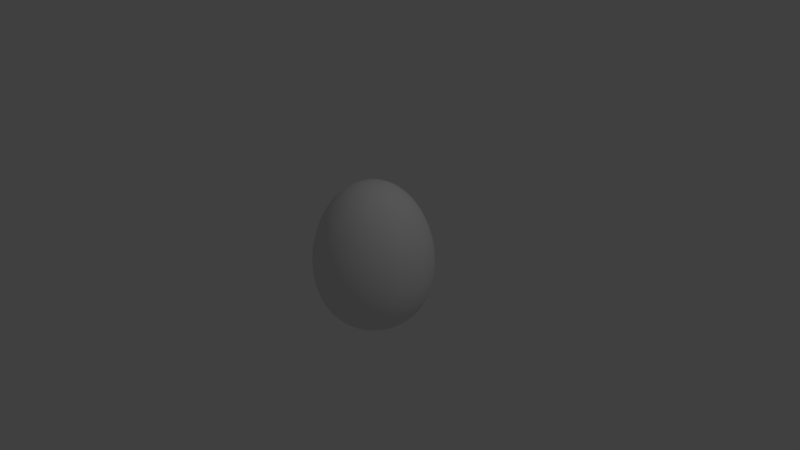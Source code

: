 # Source: eggTut18.blend  (saved by Blender 2.75.0; exported with 4.5.12 LTS)
import bpy
from mathutils import Matrix  # noqa: F401  (used for matrix-valued properties, if any)

bpy.ops.wm.read_factory_settings(use_empty=True)
scene = bpy.context.scene
scene.name = 'Scene'

# ---- collections
col_collection_1 = bpy.data.collections.new('Collection 1'); scene.collection.children.link(col_collection_1)

# ---- materials (node trees are filled in below, after node groups)
mat_material = bpy.data.materials.new('Material')
mat_material.alpha_threshold = 0.0
mat_material.use_transparent_shadow = False
mat_material.roughness = 0.5

# ---- material node trees

# ---- world
world_world = bpy.data.worlds.new('World'); scene.world = world_world
world_world.color = (0.05088, 0.05088, 0.05088)
world_world.use_sun_shadow = False
world_world.sun_shadow_jitter_overblur = 0.0
world_world.cycles.sampling_method = 'MANUAL'
world_world.cycles.sample_map_resolution = 256

# ---- cameras
cam_camera = bpy.data.cameras.new('Camera')
cam_camera.clip_end = 100.0
cam_camera.lens = 35.0
cam_camera.sensor_width = 32.0
cam_camera.sensor_height = 18.0
cam_camera.ortho_scale = 7.314
cam_camera.dof.focus_distance = 0.0
cam_camera.dof.aperture_fstop = 128.0

# ---- lights
light_lamp = bpy.data.lights.new('Lamp', 'POINT')
light_lamp.transmission_factor = 0.0
light_lamp.cutoff_distance = 30.0
light_lamp.energy = 100.0
light_lamp.shadow_buffer_clip_start = 1.001
light_lamp.shadow_soft_size = 0.1
light_lamp.shadow_maximum_resolution = 0.006
light_lamp.use_absolute_resolution = True
light_lamp.cycles.use_multiple_importance_sampling = False

# ---- meshes
me_mesh = bpy.data.meshes.new('Mesh')
me_mesh.from_pydata([(0.1076, 0.9899, 0.01898), (0.2088, 0.9606, 0.03681), (0.3029, 0.9141, 0.05342), (0.3898, 0.8519, 0.06874), (0.469, 0.7758, 0.0827), (0.5401, 0.6875, 0.09524), (0.6027, 0.5888, 0.1063), (0.6565, 0.4815, 0.1158), (0.7011, 0.3672, 0.1236), (0.736, 0.2477, 0.1298), (0.761, 0.1247, 0.1342), (0.7755, -2.874e-09, 0.1367), (0.7793, -0.1247, 0.1374), (0.7719, -0.2477, 0.1361), (0.753, -0.3672, 0.1328), (0.7222, -0.4815, 0.1273), (0.679, -0.5888, 0.1197), (0.6232, -0.6875, 0.1099), (0.5543, -0.7758, 0.09773), (0.4719, -0.8519, 0.08321), (0.3757, -0.9141, 0.06624), (0.2652, -0.9606, 0.04676), (0.1401, -0.9899, 0.0247), (-0.1401, -0.9899, -0.0247), (-0.2652, -0.9606, -0.04676), (-0.3757, -0.9141, -0.06624), (-0.4719, -0.8519, -0.08321), (-0.5543, -0.7758, -0.09773), (-0.6232, -0.6875, -0.1099), (-0.679, -0.5888, -0.1197), (-0.7222, -0.4815, -0.1273), (-0.753, -0.3672, -0.1328), (-0.7719, -0.2477, -0.1361), (-0.7793, -0.1247, -0.1374), (-0.7755, 2.874e-09, -0.1367), (-0.761, 0.1247, -0.1342), (-0.736, 0.2477, -0.1298), (-0.7011, 0.3672, -0.1236), (-0.6565, 0.4815, -0.1158), (-0.6027, 0.5888, -0.1063), (-0.5401, 0.6875, -0.09524), (-0.469, 0.7758, -0.0827), (-0.3898, 0.8519, -0.06874), (-0.3029, 0.9141, -0.05342), (-0.2088, 0.9606, -0.03681), (-0.1076, 0.9899, -0.01898), (0.1027, 0.9899, 0.03739), (0.1992, 0.9606, 0.0725), (0.2891, 0.9141, 0.1052), (0.372, 0.8519, 0.1354), (0.4475, 0.7758, 0.1629), (0.5154, 0.6875, 0.1876), (0.5751, 0.5888, 0.2093), (0.6265, 0.4815, 0.228), (0.669, 0.3672, 0.2435), (0.7023, 0.2477, 0.2556), (0.7261, 0.1247, 0.2643), (0.74, -1.288e-08, 0.2693), (0.7436, -0.1247, 0.2707), (0.7366, -0.2477, 0.2681), (0.7185, -0.3672, 0.2615), (0.6891, -0.4815, 0.2508), (0.6479, -0.5888, 0.2358), (0.5946, -0.6875, 0.2164), (0.5289, -0.7758, 0.1925), (0.4503, -0.8519, 0.1639), (0.3584, -0.9141, 0.1305), (0.253, -0.9606, 0.0921), (0.1337, -0.9899, 0.04865), (-0.1337, -0.9899, -0.04865), (-0.253, -0.9606, -0.0921), (-0.3584, -0.9141, -0.1305), (-0.4503, -0.8519, -0.1639), (-0.5289, -0.7758, -0.1925), (-0.5946, -0.6875, -0.2164), (-0.6479, -0.5888, -0.2358), (-0.6891, -0.4815, -0.2508), (-0.7185, -0.3672, -0.2615), (-0.7366, -0.2477, -0.2681), (-0.7436, -0.1247, -0.2707), (-0.74, 1.288e-08, -0.2693), (-0.7261, 0.1247, -0.2643), (-0.7023, 0.2477, -0.2556), (-0.669, 0.3672, -0.2435), (-0.6265, 0.4815, -0.228), (-0.5751, 0.5888, -0.2093), (-0.5154, 0.6875, -0.1876), (-0.4475, 0.7758, -0.1629), (-0.372, 0.8519, -0.1354), (-0.2891, 0.9141, -0.1052), (-0.1992, 0.9606, -0.0725), (-0.1027, 0.9899, -0.03739), (0.09467, 0.9899, 0.05465), (0.1836, 0.9606, 0.106), (0.2664, 0.9141, 0.1538), (0.3428, 0.8519, 0.1979), (0.4124, 0.7758, 0.2381), (0.475, 0.6875, 0.2742), (0.53, 0.5888, 0.306), (0.5774, 0.4815, 0.3333), (0.6165, 0.3672, 0.356), (0.6473, 0.2477, 0.3737), (0.6692, 0.1247, 0.3864), (0.682, -2.228e-08, 0.3938), (0.6853, -0.1247, 0.3957), (0.6788, -0.2477, 0.3919), (0.6622, -0.3672, 0.3823), (0.6351, -0.4815, 0.3667), (0.5971, -0.5888, 0.3448), (0.548, -0.6875, 0.3164), (0.4874, -0.7758, 0.2814), (0.415, -0.8519, 0.2396), (0.3303, -0.9141, 0.1907), (0.2332, -0.9606, 0.1346), (0.1232, -0.9899, 0.07113), (-0.1232, -0.9899, -0.07113), (-0.2332, -0.9606, -0.1346), (-0.3303, -0.9141, -0.1907), (-0.415, -0.8519, -0.2396), (-0.4874, -0.7758, -0.2814), (-0.548, -0.6875, -0.3164), (-0.5971, -0.5888, -0.3448), (-0.6351, -0.4815, -0.3667), (-0.6622, -0.3672, -0.3823), (-0.6788, -0.2477, -0.3919), (-0.6853, -0.1247, -0.3957), (-0.682, 2.228e-08, -0.3938), (-0.6692, 0.1247, -0.3864), (-0.6473, 0.2477, -0.3737), (-0.6165, 0.3672, -0.356), (-0.5774, 0.4815, -0.3333), (-0.53, 0.5888, -0.306), (-0.475, 0.6875, -0.2742), (-0.4124, 0.7758, -0.2381), (-0.3428, 0.8519, -0.1979), (-0.2664, 0.9141, -0.1538), (-0.1836, 0.9606, -0.106), (-0.09466, 0.9899, -0.05465), (4.853e-08, 1.0, 1.766e-08), (0.08374, 0.9899, 0.07026), (0.1624, 0.9606, 0.1363), (0.2356, 0.9141, 0.1977), (0.3032, 0.8519, 0.2544), (0.3648, 0.7758, 0.3061), (0.4201, 0.6875, 0.3525), (0.4689, 0.5888, 0.3934), (0.5107, 0.4815, 0.4285), (0.5454, 0.3672, 0.4576), (0.5725, 0.2477, 0.4804), (0.5919, 0.1247, 0.4967), (0.6033, -3.077e-08, 0.5062), (0.6062, -0.1247, 0.5087), (0.6005, -0.2477, 0.5039), (0.5858, -0.3672, 0.4915), (0.5618, -0.4815, 0.4714), (0.5282, -0.5888, 0.4432), (0.4848, -0.6875, 0.4068), (0.4311, -0.7758, 0.3618), (0.3671, -0.8519, 0.308), (0.2922, -0.9141, 0.2452), (0.2063, -0.9606, 0.1731), (0.109, -0.9899, 0.09144), (-0.109, -0.9899, -0.09144), (-0.2063, -0.9606, -0.1731), (-0.2922, -0.9141, -0.2452), (-0.3671, -0.8519, -0.308), (-0.4311, -0.7758, -0.3618), (-0.4848, -0.6875, -0.4068), (-0.5282, -0.5888, -0.4432), (-0.5618, -0.4815, -0.4714), (-0.5858, -0.3672, -0.4915), (-0.6005, -0.2477, -0.5039), (-0.6062, -0.1247, -0.5087), (-0.6033, 3.077e-08, -0.5062), (-0.5919, 0.1247, -0.4967), (-0.5725, 0.2477, -0.4804), (-0.5454, 0.3672, -0.4576), (-0.5107, 0.4815, -0.4285), (-0.4689, 0.5888, -0.3934), (-0.4201, 0.6875, -0.3525), (-0.3648, 0.7758, -0.3061), (-0.3032, 0.8519, -0.2544), (-0.2356, 0.9141, -0.1977), (-0.1624, 0.9606, -0.1363), (-0.08374, 0.9899, -0.07026), (0.07026, 0.9899, 0.08374), (0.1363, 0.9606, 0.1624), (0.1977, 0.9141, 0.2356), (0.2544, 0.8519, 0.3032), (0.3061, 0.7758, 0.3648), (0.3525, 0.6875, 0.4201), (0.3934, 0.5888, 0.4689), (0.4285, 0.4815, 0.5107), (0.4576, 0.3672, 0.5454), (0.4804, 0.2477, 0.5725), (0.4967, 0.1247, 0.5919), (0.5062, -3.809e-08, 0.6033), (0.5087, -0.1247, 0.6062), (0.5039, -0.2477, 0.6005), (0.4915, -0.3672, 0.5858), (0.4714, -0.4815, 0.5618), (0.4432, -0.5888, 0.5282), (0.4068, -0.6875, 0.4848), (0.3618, -0.7758, 0.4311), (0.308, -0.8519, 0.3671), (0.2452, -0.9141, 0.2922), (0.1731, -0.9606, 0.2063), (0.09144, -0.9899, 0.109), (-0.09144, -0.9899, -0.109), (-0.1731, -0.9606, -0.2063), (-0.2452, -0.9141, -0.2922), (-0.308, -0.8519, -0.3671), (-0.3618, -0.7758, -0.4311), (-0.4068, -0.6875, -0.4848), (-0.4432, -0.5888, -0.5282), (-0.4714, -0.4815, -0.5618), (-0.4915, -0.3672, -0.5858), (-0.5039, -0.2477, -0.6005), (-0.5087, -0.1247, -0.6062), (-0.5062, 3.809e-08, -0.6033), (-0.4967, 0.1247, -0.5919), (-0.4804, 0.2477, -0.5725), (-0.4576, 0.3672, -0.5454), (-0.4285, 0.4815, -0.5107), (-0.3934, 0.5888, -0.4689), (-0.3525, 0.6875, -0.4201), (-0.3061, 0.7758, -0.3648), (-0.2544, 0.8519, -0.3032), (-0.1977, 0.9141, -0.2356), (-0.1363, 0.9606, -0.1624), (-0.07026, 0.9899, -0.08374), (0.05465, 0.9899, 0.09467), (0.106, 0.9606, 0.1836), (0.1538, 0.9141, 0.2664), (0.1979, 0.8519, 0.3428), (0.2381, 0.7758, 0.4124), (0.2742, 0.6875, 0.475), (0.306, 0.5888, 0.53), (0.3333, 0.4815, 0.5774), (0.356, 0.3672, 0.6165), (0.3737, 0.2477, 0.6473), (0.3864, 0.1247, 0.6692), (0.3938, -4.404e-08, 0.682), (0.3957, -0.1247, 0.6853), (0.3919, -0.2477, 0.6788), (0.3823, -0.3672, 0.6622), (0.3667, -0.4815, 0.6351), (0.3448, -0.5888, 0.5971), (0.3164, -0.6875, 0.548), (0.2814, -0.7758, 0.4874), (0.2396, -0.8519, 0.415), (0.1907, -0.9141, 0.3303), (0.1346, -0.9606, 0.2332), (0.07113, -0.9899, 0.1232), (-0.07113, -0.9899, -0.1232), (-0.1346, -0.9606, -0.2332), (-0.1907, -0.9141, -0.3303), (-0.2396, -0.8519, -0.415), (-0.2814, -0.7758, -0.4874), (-0.3164, -0.6875, -0.548), (-0.3448, -0.5888, -0.5971), (-0.3667, -0.4815, -0.6351), (-0.3823, -0.3672, -0.6622), (-0.3919, -0.2477, -0.6788), (-0.3957, -0.1247, -0.6853), (-0.3937, 4.404e-08, -0.682), (-0.3864, 0.1247, -0.6692), (-0.3737, 0.2477, -0.6473), (-0.356, 0.3672, -0.6165), (-0.3333, 0.4815, -0.5774), (-0.306, 0.5888, -0.53), (-0.2742, 0.6875, -0.475), (-0.2381, 0.7758, -0.4124), (-0.1979, 0.8519, -0.3428), (-0.1538, 0.9141, -0.2664), (-0.106, 0.9606, -0.1836), (-0.05465, 0.9899, -0.09466), (0.03739, 0.9899, 0.1027), (0.0725, 0.9606, 0.1992), (0.1052, 0.9141, 0.2891), (0.1354, 0.8519, 0.372), (0.1629, 0.7758, 0.4475), (0.1876, 0.6875, 0.5154), (0.2093, 0.5888, 0.5751), (0.228, 0.4815, 0.6265), (0.2435, 0.3672, 0.669), (0.2556, 0.2477, 0.7023), (0.2643, 0.1247, 0.7261), (0.2693, -4.842e-08, 0.74), (0.2707, -0.1247, 0.7436), (0.2681, -0.2477, 0.7366), (0.2615, -0.3672, 0.7185), (0.2508, -0.4815, 0.6891), (0.2358, -0.5888, 0.6479), (0.2164, -0.6875, 0.5946), (0.1925, -0.7758, 0.5289), (0.1639, -0.8519, 0.4503), (0.1305, -0.9141, 0.3584), (0.0921, -0.9606, 0.253), (0.04865, -0.9899, 0.1337), (-0.04865, -0.9899, -0.1337), (-0.0921, -0.9606, -0.253), (-0.1305, -0.9141, -0.3584), (-0.1639, -0.8519, -0.4503), (-0.1925, -0.7758, -0.5289), (-0.2164, -0.6875, -0.5946), (-0.2358, -0.5888, -0.6479), (-0.2508, -0.4815, -0.6891), (-0.2615, -0.3672, -0.7185), (-0.2681, -0.2477, -0.7366), (-0.2707, -0.1247, -0.7436), (-0.2693, 4.842e-08, -0.74), (-0.2643, 0.1247, -0.7261), (-0.2556, 0.2477, -0.7023), (-0.2435, 0.3672, -0.669), (-0.228, 0.4815, -0.6265), (-0.2093, 0.5888, -0.5751), (-0.1876, 0.6875, -0.5154), (-0.1629, 0.7758, -0.4475), (-0.1354, 0.8519, -0.372), (-0.1052, 0.9141, -0.2891), (-0.0725, 0.9606, -0.1992), (-0.03739, 0.9899, -0.1027), (0.01898, 0.9899, 0.1076), (0.03681, 0.9606, 0.2088), (0.05342, 0.9141, 0.3029), (0.06874, 0.8519, 0.3898), (0.0827, 0.7758, 0.469), (0.09524, 0.6875, 0.5401), (0.1063, 0.5888, 0.6027), (0.1158, 0.4815, 0.6565), (0.1236, 0.3672, 0.7011), (0.1298, 0.2477, 0.736), (0.1342, 0.1247, 0.761), (0.1367, -5.11e-08, 0.7755), (0.1374, -0.1247, 0.7793), (0.1361, -0.2477, 0.7719), (0.1328, -0.3672, 0.753), (0.1273, -0.4815, 0.7222), (0.1197, -0.5888, 0.679), (0.1099, -0.6875, 0.6232), (0.09773, -0.7758, 0.5543), (0.08321, -0.8519, 0.4719), (0.06624, -0.9141, 0.3757), (0.04676, -0.9606, 0.2652), (0.0247, -0.9899, 0.1401), (-7.435e-08, -1.0, -6.239e-08), (-0.0247, -0.9899, -0.1401), (-0.04676, -0.9606, -0.2652), (-0.06624, -0.9141, -0.3757), (-0.08321, -0.8519, -0.4719), (-0.09773, -0.7758, -0.5543), (-0.1099, -0.6875, -0.6232), (-0.1197, -0.5888, -0.679), (-0.1273, -0.4815, -0.7222), (-0.1328, -0.3672, -0.753), (-0.1361, -0.2477, -0.7719), (-0.1374, -0.1247, -0.7793), (-0.1367, 5.11e-08, -0.7755), (-0.1342, 0.1247, -0.761), (-0.1298, 0.2477, -0.736), (-0.1236, 0.3672, -0.7011), (-0.1158, 0.4815, -0.6565), (-0.1063, 0.5888, -0.6027), (-0.09523, 0.6875, -0.5401), (-0.0827, 0.7758, -0.469), (-0.06874, 0.8519, -0.3898), (-0.05342, 0.9141, -0.3029), (-0.03681, 0.9606, -0.2088), (-0.01898, 0.9899, -0.1076), (4.098e-08, 0.9899, 0.1093), (7.451e-08, 0.9606, 0.212), (4.098e-08, 0.9141, 0.3076), (-1.49e-08, 0.8519, 0.3958), (-4.47e-08, 0.7758, 0.4762), (-7.451e-08, 0.6875, 0.5484), (0.0, 0.5888, 0.612), (-5.96e-08, 0.4815, 0.6667), (-1.118e-07, 0.3672, 0.7119), (-1.043e-07, 0.2477, 0.7474), (-8.941e-08, 0.1247, 0.7727), (-1.49e-07, -5.2e-08, 0.7875), (-2.98e-08, -0.1247, 0.7913), (-1.639e-07, -0.2477, 0.7839), (-1.192e-07, -0.3672, 0.7646), (-8.941e-08, -0.4815, 0.7333), (-1.267e-07, -0.5888, 0.6895), (-1.341e-07, -0.6875, 0.6328), (-1.863e-07, -0.7758, 0.5628), (-1.192e-07, -0.8519, 0.4792), (-1.49e-07, -0.9141, 0.3814), (-1.453e-07, -0.9606, 0.2693), (-1.192e-07, -0.9899, 0.1423), (-3.539e-08, -0.9899, -0.1423), (-1.863e-08, -0.9606, -0.2693), (0.0, -0.9141, -0.3814), (1.118e-07, -0.8519, -0.4792), (1.267e-07, -0.7758, -0.5628), (1.267e-07, -0.6875, -0.6328), (7.451e-08, -0.5888, -0.6895), (1.49e-07, -0.4815, -0.7333), (1.639e-07, -0.3672, -0.7646), (1.639e-07, -0.2477, -0.7839), (1.788e-07, -0.1247, -0.7913), (1.788e-07, 5.2e-08, -0.7875), (1.639e-07, 0.1247, -0.7727), (1.49e-07, 0.2477, -0.7474), (1.416e-07, 0.3672, -0.7119), (1.341e-07, 0.4815, -0.6667), (8.941e-08, 0.5888, -0.612), (1.192e-07, 0.6875, -0.5484), (9.686e-08, 0.7758, -0.4762), (6.706e-08, 0.8519, -0.3958), (9.686e-08, 0.9141, -0.3076), (1.006e-07, 0.9606, -0.212), (8.941e-08, 0.9899, -0.1093), (-0.01898, 0.9899, 0.1076), (-0.03681, 0.9606, 0.2088), (-0.05342, 0.9141, 0.3029), (-0.06874, 0.8519, 0.3898), (-0.0827, 0.7758, 0.469), (-0.09524, 0.6875, 0.5401), (-0.1063, 0.5888, 0.6027), (-0.1158, 0.4815, 0.6565), (-0.1236, 0.3672, 0.7011), (-0.1298, 0.2477, 0.736), (-0.1342, 0.1247, 0.761), (-0.1367, -5.11e-08, 0.7755), (-0.1374, -0.1247, 0.7793), (-0.1361, -0.2477, 0.7719), (-0.1328, -0.3672, 0.753), (-0.1273, -0.4815, 0.7222), (-0.1197, -0.5888, 0.679), (-0.1099, -0.6875, 0.6232), (-0.09773, -0.7758, 0.5543), (-0.08321, -0.8519, 0.4719), (-0.06624, -0.9141, 0.3757), (-0.04676, -0.9606, 0.2652), (-0.0247, -0.9899, 0.1401), (0.0247, -0.9899, -0.1401), (0.04676, -0.9606, -0.2652), (0.06624, -0.9141, -0.3757), (0.08321, -0.8519, -0.4719), (0.09773, -0.7758, -0.5543), (0.1099, -0.6875, -0.6232), (0.1197, -0.5888, -0.679), (0.1273, -0.4815, -0.7222), (0.1328, -0.3672, -0.753), (0.1361, -0.2477, -0.7719), (0.1374, -0.1247, -0.7793), (0.1367, 5.11e-08, -0.7755), (0.1342, 0.1247, -0.761), (0.1298, 0.2477, -0.736), (0.1236, 0.3672, -0.7011), (0.1158, 0.4815, -0.6565), (0.1063, 0.5888, -0.6027), (0.09524, 0.6875, -0.5401), (0.0827, 0.7758, -0.469), (0.06874, 0.8519, -0.3898), (0.05342, 0.9141, -0.3029), (0.03681, 0.9606, -0.2088), (0.01898, 0.9899, -0.1076), (-0.03739, 0.9899, 0.1027), (-0.0725, 0.9606, 0.1992), (-0.1052, 0.9141, 0.2891), (-0.1354, 0.8519, 0.372), (-0.1629, 0.7758, 0.4475), (-0.1876, 0.6875, 0.5154), (-0.2093, 0.5888, 0.5751), (-0.228, 0.4815, 0.6265), (-0.2435, 0.3672, 0.669), (-0.2556, 0.2477, 0.7023), (-0.2643, 0.1247, 0.7261), (-0.2693, -4.842e-08, 0.74), (-0.2707, -0.1247, 0.7436), (-0.2681, -0.2477, 0.7366), (-0.2615, -0.3672, 0.7185), (-0.2508, -0.4815, 0.6891), (-0.2358, -0.5888, 0.6479), (-0.2164, -0.6875, 0.5946), (-0.1925, -0.7758, 0.5289), (-0.1639, -0.8519, 0.4503), (-0.1305, -0.9141, 0.3584), (-0.0921, -0.9606, 0.253), (-0.04865, -0.9899, 0.1337), (0.04865, -0.9899, -0.1337), (0.0921, -0.9606, -0.253), (0.1305, -0.9141, -0.3584), (0.1639, -0.8519, -0.4503), (0.1925, -0.7758, -0.5289), (0.2164, -0.6875, -0.5946), (0.2358, -0.5888, -0.6479), (0.2508, -0.4815, -0.6891), (0.2615, -0.3672, -0.7185), (0.2681, -0.2477, -0.7366), (0.2707, -0.1247, -0.7436), (0.2693, 4.842e-08, -0.74), (0.2643, 0.1247, -0.7261), (0.2556, 0.2477, -0.7023), (0.2435, 0.3672, -0.669), (0.228, 0.4815, -0.6265), (0.2093, 0.5888, -0.5751), (0.1876, 0.6875, -0.5154), (0.1629, 0.7758, -0.4475), (0.1354, 0.8519, -0.372), (0.1052, 0.9141, -0.2891), (0.0725, 0.9606, -0.1992), (0.03739, 0.9899, -0.1027), (-0.05465, 0.9899, 0.09467), (-0.106, 0.9606, 0.1836), (-0.1538, 0.9141, 0.2664), (-0.1979, 0.8519, 0.3428), (-0.2381, 0.7758, 0.4124), (-0.2742, 0.6875, 0.475), (-0.306, 0.5888, 0.53), (-0.3333, 0.4815, 0.5774), (-0.356, 0.3672, 0.6165), (-0.3737, 0.2477, 0.6473), (-0.3864, 0.1247, 0.6692), (-0.3938, -4.404e-08, 0.682), (-0.3957, -0.1247, 0.6853), (-0.3919, -0.2477, 0.6788), (-0.3823, -0.3672, 0.6622), (-0.3667, -0.4815, 0.6351), (-0.3448, -0.5888, 0.5971), (-0.3164, -0.6875, 0.548), (-0.2814, -0.7758, 0.4874), (-0.2396, -0.8519, 0.415), (-0.1907, -0.9141, 0.3303), (-0.1346, -0.9606, 0.2332), (-0.07113, -0.9899, 0.1232), (0.07113, -0.9899, -0.1232), (0.1346, -0.9606, -0.2332), (0.1907, -0.9141, -0.3303), (0.2396, -0.8519, -0.415), (0.2814, -0.7758, -0.4874), (0.3164, -0.6875, -0.548), (0.3448, -0.5888, -0.5971), (0.3667, -0.4815, -0.6351), (0.3823, -0.3672, -0.6622), (0.3919, -0.2477, -0.6788), (0.3957, -0.1247, -0.6853), (0.3938, 4.404e-08, -0.682), (0.3864, 0.1247, -0.6692), (0.3737, 0.2477, -0.6473), (0.356, 0.3672, -0.6165), (0.3333, 0.4815, -0.5773), (0.306, 0.5888, -0.53), (0.2742, 0.6875, -0.475), (0.2381, 0.7758, -0.4124), (0.1979, 0.8519, -0.3428), (0.1538, 0.9141, -0.2664), (0.106, 0.9606, -0.1836), (0.05465, 0.9899, -0.09466), (-0.07026, 0.9899, 0.08374), (-0.1363, 0.9606, 0.1624), (-0.1977, 0.9141, 0.2356), (-0.2544, 0.8519, 0.3032), (-0.3061, 0.7758, 0.3648), (-0.3525, 0.6875, 0.4201), (-0.3934, 0.5888, 0.4689), (-0.4285, 0.4815, 0.5107), (-0.4576, 0.3672, 0.5454), (-0.4804, 0.2477, 0.5725), (-0.4967, 0.1247, 0.5919), (-0.5062, -3.809e-08, 0.6033), (-0.5087, -0.1247, 0.6062), (-0.5039, -0.2477, 0.6005), (-0.4915, -0.3672, 0.5858), (-0.4714, -0.4815, 0.5618), (-0.4432, -0.5888, 0.5282), (-0.4068, -0.6875, 0.4848), (-0.3618, -0.7758, 0.4311), (-0.308, -0.8519, 0.3671), (-0.2452, -0.9141, 0.2922), (-0.1731, -0.9606, 0.2063), (-0.09144, -0.9899, 0.109), (0.09144, -0.9899, -0.109), (0.1731, -0.9606, -0.2063), (0.2452, -0.9141, -0.2922), (0.308, -0.8519, -0.3671), (0.3618, -0.7758, -0.4311), (0.4068, -0.6875, -0.4848), (0.4432, -0.5888, -0.5282), (0.4714, -0.4815, -0.5618), (0.4915, -0.3672, -0.5858), (0.5039, -0.2477, -0.6005), (0.5087, -0.1247, -0.6062), (0.5062, 3.809e-08, -0.6033), (0.4967, 0.1247, -0.5919), (0.4804, 0.2477, -0.5725), (0.4576, 0.3672, -0.5454), (0.4285, 0.4815, -0.5107), (0.3934, 0.5888, -0.4689), (0.3525, 0.6875, -0.4201), (0.3061, 0.7758, -0.3648), (0.2544, 0.8519, -0.3032), (0.1977, 0.9141, -0.2356), (0.1363, 0.9606, -0.1624), (0.07026, 0.9899, -0.08374), (-0.08374, 0.9899, 0.07026), (-0.1624, 0.9606, 0.1363), (-0.2356, 0.9141, 0.1977), (-0.3032, 0.8519, 0.2544), (-0.3648, 0.7758, 0.3061), (-0.4201, 0.6875, 0.3525), (-0.4689, 0.5888, 0.3934), (-0.5107, 0.4815, 0.4285), (-0.5454, 0.3672, 0.4576), (-0.5725, 0.2477, 0.4804), (-0.5919, 0.1247, 0.4967), (-0.6033, -3.077e-08, 0.5062), (-0.6062, -0.1247, 0.5087), (-0.6005, -0.2477, 0.5039), (-0.5858, -0.3672, 0.4915), (-0.5618, -0.4815, 0.4714), (-0.5282, -0.5888, 0.4432), (-0.4848, -0.6875, 0.4068), (-0.4311, -0.7758, 0.3618), (-0.3671, -0.8519, 0.308), (-0.2922, -0.9141, 0.2452), (-0.2063, -0.9606, 0.1731), (-0.109, -0.9899, 0.09144), (0.109, -0.9899, -0.09144), (0.2063, -0.9606, -0.1731), (0.2922, -0.9141, -0.2452), (0.3671, -0.8519, -0.308), (0.4311, -0.7758, -0.3618), (0.4848, -0.6875, -0.4068), (0.5282, -0.5888, -0.4432), (0.5618, -0.4815, -0.4714), (0.5858, -0.3672, -0.4915), (0.6005, -0.2477, -0.5039), (0.6062, -0.1247, -0.5087), (0.6033, 3.077e-08, -0.5062), (0.5919, 0.1247, -0.4967), (0.5725, 0.2477, -0.4804), (0.5454, 0.3672, -0.4576), (0.5107, 0.4815, -0.4285), (0.4689, 0.5888, -0.3934), (0.4201, 0.6875, -0.3525), (0.3648, 0.7758, -0.3061), (0.3032, 0.8519, -0.2544), (0.2356, 0.9141, -0.1977), (0.1624, 0.9606, -0.1363), (0.08374, 0.9899, -0.07026), (-0.09467, 0.9899, 0.05466), (-0.1836, 0.9606, 0.106), (-0.2664, 0.9141, 0.1538), (-0.3428, 0.8519, 0.1979), (-0.4124, 0.7758, 0.2381), (-0.475, 0.6875, 0.2742), (-0.53, 0.5888, 0.306), (-0.5774, 0.4815, 0.3333), (-0.6165, 0.3672, 0.356), (-0.6473, 0.2477, 0.3737), (-0.6692, 0.1247, 0.3864), (-0.682, -2.228e-08, 0.3937), (-0.6853, -0.1247, 0.3957), (-0.6788, -0.2477, 0.3919), (-0.6622, -0.3672, 0.3823), (-0.6351, -0.4815, 0.3667), (-0.5971, -0.5888, 0.3448), (-0.548, -0.6875, 0.3164), (-0.4874, -0.7758, 0.2814), (-0.415, -0.8519, 0.2396), (-0.3303, -0.9141, 0.1907), (-0.2332, -0.9606, 0.1346), (-0.1232, -0.9899, 0.07113), (0.1232, -0.9899, -0.07113), (0.2332, -0.9606, -0.1346), (0.3303, -0.9141, -0.1907), (0.415, -0.8519, -0.2396), (0.4874, -0.7758, -0.2814), (0.548, -0.6875, -0.3164), (0.5971, -0.5888, -0.3448), (0.6351, -0.4815, -0.3667), (0.6622, -0.3672, -0.3823), (0.6788, -0.2477, -0.3919), (0.6853, -0.1247, -0.3957), (0.682, 2.228e-08, -0.3937), (0.6692, 0.1247, -0.3864), (0.6473, 0.2477, -0.3737), (0.6165, 0.3672, -0.356), (0.5774, 0.4815, -0.3333), (0.53, 0.5888, -0.306), (0.475, 0.6875, -0.2742), (0.4124, 0.7758, -0.2381), (0.3428, 0.8519, -0.1979), (0.2664, 0.9141, -0.1538), (0.1836, 0.9606, -0.106), (0.09466, 0.9899, -0.05465), (-0.1027, 0.9899, 0.03739), (-0.1992, 0.9606, 0.0725), (-0.2891, 0.9141, 0.1052), (-0.372, 0.8519, 0.1354), (-0.4475, 0.7758, 0.1629), (-0.5154, 0.6875, 0.1876), (-0.5751, 0.5888, 0.2093), (-0.6265, 0.4815, 0.228), (-0.669, 0.3672, 0.2435), (-0.7023, 0.2477, 0.2556), (-0.7261, 0.1247, 0.2643), (-0.74, -1.288e-08, 0.2693), (-0.7436, -0.1247, 0.2707), (-0.7366, -0.2477, 0.2681), (-0.7185, -0.3672, 0.2615), (-0.6891, -0.4815, 0.2508), (-0.6479, -0.5888, 0.2358), (-0.5946, -0.6875, 0.2164), (-0.5289, -0.7758, 0.1925), (-0.4503, -0.8519, 0.1639), (-0.3584, -0.9141, 0.1305), (-0.253, -0.9606, 0.0921), (-0.1337, -0.9899, 0.04865), (0.1337, -0.9899, -0.04865), (0.253, -0.9606, -0.0921), (0.3584, -0.9141, -0.1305), (0.4503, -0.8519, -0.1639), (0.5289, -0.7758, -0.1925), (0.5946, -0.6875, -0.2164), (0.6479, -0.5888, -0.2358), (0.6891, -0.4815, -0.2508), (0.7185, -0.3672, -0.2615), (0.7366, -0.2477, -0.2681), (0.7436, -0.1247, -0.2707), (0.74, 1.288e-08, -0.2693), (0.7261, 0.1247, -0.2643), (0.7023, 0.2477, -0.2556), (0.669, 0.3672, -0.2435), (0.6265, 0.4815, -0.228), (0.5751, 0.5888, -0.2093), (0.5154, 0.6875, -0.1876), (0.4475, 0.7758, -0.1629), (0.372, 0.8519, -0.1354), (0.2891, 0.9141, -0.1052), (0.1992, 0.9606, -0.0725), (0.1027, 0.9899, -0.03739), (-0.1076, 0.9899, 0.01898), (-0.2088, 0.9606, 0.03681), (-0.3029, 0.9141, 0.05342), (-0.3898, 0.8519, 0.06874), (-0.469, 0.7758, 0.0827), (-0.5401, 0.6875, 0.09523), (-0.6027, 0.5888, 0.1063), (-0.6565, 0.4815, 0.1158), (-0.7011, 0.3672, 0.1236), (-0.736, 0.2477, 0.1298), (-0.761, 0.1247, 0.1342), (-0.7755, -2.874e-09, 0.1367), (-0.7793, -0.1247, 0.1374), (-0.7719, -0.2477, 0.1361), (-0.753, -0.3672, 0.1328), (-0.7222, -0.4815, 0.1273), (-0.679, -0.5888, 0.1197), (-0.6232, -0.6875, 0.1099), (-0.5543, -0.7758, 0.09773), (-0.4719, -0.8519, 0.08321), (-0.3757, -0.9141, 0.06624), (-0.2652, -0.9606, 0.04676), (-0.1401, -0.9899, 0.0247), (0.1401, -0.9899, -0.0247), (0.2652, -0.9606, -0.04676), (0.3757, -0.9141, -0.06624), (0.4719, -0.8519, -0.08321), (0.5543, -0.7758, -0.09773), (0.6232, -0.6875, -0.1099), (0.679, -0.5888, -0.1197), (0.7222, -0.4815, -0.1273), (0.753, -0.3672, -0.1328), (0.7719, -0.2477, -0.1361), (0.7793, -0.1247, -0.1374), (0.7755, 2.874e-09, -0.1367), (0.761, 0.1247, -0.1342), (0.736, 0.2477, -0.1298), (0.7011, 0.3672, -0.1236), (0.6565, 0.4815, -0.1158), (0.6027, 0.5888, -0.1063), (0.5401, 0.6875, -0.09523), (0.469, 0.7758, -0.0827), (0.3898, 0.8519, -0.06874), (0.3029, 0.9141, -0.05342), (0.2088, 0.9606, -0.03681), (0.1076, 0.9899, -0.01898), (-0.1093, 0.9899, 9.686e-08), (-0.212, 0.9606, 9.686e-08), (-0.3076, 0.9141, 4.47e-08), (-0.3958, 0.8519, -3.725e-08), (-0.4762, 0.7758, -9.686e-08), (-0.5484, 0.6875, -1.714e-07), (-0.612, 0.5888, -3.725e-08), (-0.6667, 0.4815, -1.565e-07), (-0.7119, 0.3672, -2.086e-07), (-0.7474, 0.2477, -2.533e-07), (-0.7727, 0.1247, -2.384e-07), (-0.7875, 7.451e-09, -2.682e-07), (-0.7913, -0.1247, -1.49e-07), (-0.7839, -0.2477, -2.682e-07), (-0.7646, -0.3672, -2.235e-07), (-0.7333, -0.4815, -2.682e-07), (-0.6895, -0.5888, -2.757e-07), (-0.6328, -0.6875, -2.906e-07), (-0.5628, -0.7758, -3.353e-07), (-0.4792, -0.8519, -2.533e-07), (-0.3814, -0.9141, -2.608e-07), (-0.2693, -0.9606, -2.459e-07), (-0.1423, -0.9899, -2.272e-07), (0.1423, -0.9899, -9.686e-08), (0.2693, -0.9606, -6.333e-08), (0.3814, -0.9141, -1.49e-08), (0.4792, -0.8519, 1.565e-07), (0.5628, -0.7758, 1.639e-07), (0.6328, -0.6875, 1.937e-07), (0.6895, -0.5888, 9.686e-08), (0.7333, -0.4815, 2.682e-07), (0.7646, -0.3672, 2.682e-07), (0.7839, -0.2477, 2.384e-07), (0.7913, -0.1247, 3.427e-07), (0.7875, -7.451e-09, 3.278e-07), (0.7727, 0.1247, 2.384e-07), (0.7474, 0.2477, 2.831e-07), (0.7119, 0.3672, 2.459e-07), (0.6667, 0.4815, 2.31e-07), (0.612, 0.5888, 2.161e-07), (0.5484, 0.6875, 3.055e-07), (0.4762, 0.7758, 2.384e-07), (0.3958, 0.8519, 1.565e-07), (0.3076, 0.9141, 2.086e-07), (0.212, 0.9606, 2.123e-07), (0.1093, 0.9899, 1.863e-07)], [], [(25, 26, 72, 71), (13, 59, 60, 14), (39, 40, 86, 85), (0, 46, 47, 1), (26, 27, 73, 72), (14, 60, 61, 15), (40, 41, 87, 86), (1, 47, 48, 2), (27, 28, 74, 73), (15, 61, 62, 16), (41, 42, 88, 87), (2, 48, 49, 3), (28, 29, 75, 74), (16, 62, 63, 17), (42, 43, 89, 88), (3, 49, 50, 4), (29, 30, 76, 75), (17, 63, 64, 18), (43, 44, 90, 89), (4, 50, 51, 5), (30, 31, 77, 76), (18, 64, 65, 19), (44, 45, 91, 90), (5, 51, 52, 6), (31, 32, 78, 77), (19, 65, 66, 20), (6, 52, 53, 7), (32, 33, 79, 78), (20, 66, 67, 21), (7, 53, 54, 8), (33, 34, 80, 79), (21, 67, 68, 22), (8, 54, 55, 9), (34, 35, 81, 80), (9, 55, 56, 10), (35, 36, 82, 81), (10, 56, 57, 11), (36, 37, 83, 82), (23, 24, 70, 69), (11, 57, 58, 12), (37, 38, 84, 83), (24, 25, 71, 70), (12, 58, 59, 13), (38, 39, 85, 84), (82, 83, 129, 128), (69, 70, 116, 115), (57, 103, 104, 58), (83, 84, 130, 129), (70, 71, 117, 116), (58, 104, 105, 59), (84, 85, 131, 130), (71, 72, 118, 117), (59, 105, 106, 60), (85, 86, 132, 131), (46, 92, 93, 47), (72, 73, 119, 118), (60, 106, 107, 61), (86, 87, 133, 132), (47, 93, 94, 48), (73, 74, 120, 119), (61, 107, 108, 62), (87, 88, 134, 133), (48, 94, 95, 49), (74, 75, 121, 120), (62, 108, 109, 63), (88, 89, 135, 134), (49, 95, 96, 50), (75, 76, 122, 121), (63, 109, 110, 64), (89, 90, 136, 135), (50, 96, 97, 51), (76, 77, 123, 122), (64, 110, 111, 65), (90, 91, 137, 136), (51, 97, 98, 52), (77, 78, 124, 123), (65, 111, 112, 66), (52, 98, 99, 53), (78, 79, 125, 124), (66, 112, 113, 67), (53, 99, 100, 54), (79, 80, 126, 125), (67, 113, 114, 68), (54, 100, 101, 55), (80, 81, 127, 126), (55, 101, 102, 56), (81, 82, 128, 127), (56, 102, 103, 57), (100, 147, 148, 101), (126, 127, 174, 173), (101, 148, 149, 102), (127, 128, 175, 174), (102, 149, 150, 103), (128, 129, 176, 175), (115, 116, 163, 162), (103, 150, 151, 104), (129, 130, 177, 176), (116, 117, 164, 163), (104, 151, 152, 105), (130, 131, 178, 177), (117, 118, 165, 164), (105, 152, 153, 106), (131, 132, 179, 178), (92, 139, 140, 93), (118, 119, 166, 165), (106, 153, 154, 107), (132, 133, 180, 179), (93, 140, 141, 94), (119, 120, 167, 166), (107, 154, 155, 108), (133, 134, 181, 180), (94, 141, 142, 95), (120, 121, 168, 167), (108, 155, 156, 109), (134, 135, 182, 181), (95, 142, 143, 96), (121, 122, 169, 168), (109, 156, 157, 110), (135, 136, 183, 182), (96, 143, 144, 97), (122, 123, 170, 169), (110, 157, 158, 111), (136, 137, 184, 183), (97, 144, 145, 98), (123, 124, 171, 170), (111, 158, 159, 112), (98, 145, 146, 99), (124, 125, 172, 171), (112, 159, 160, 113), (99, 146, 147, 100), (125, 126, 173, 172), (113, 160, 161, 114), (145, 191, 192, 146), (171, 172, 218, 217), (159, 205, 206, 160), (146, 192, 193, 147), (172, 173, 219, 218), (160, 206, 207, 161), (147, 193, 194, 148), (173, 174, 220, 219), (148, 194, 195, 149), (174, 175, 221, 220), (149, 195, 196, 150), (175, 176, 222, 221), (162, 163, 209, 208), (150, 196, 197, 151), (176, 177, 223, 222), (163, 164, 210, 209), (151, 197, 198, 152), (177, 178, 224, 223), (164, 165, 211, 210), (152, 198, 199, 153), (178, 179, 225, 224), (139, 185, 186, 140), (165, 166, 212, 211), (153, 199, 200, 154), (179, 180, 226, 225), (140, 186, 187, 141), (166, 167, 213, 212), (154, 200, 201, 155), (180, 181, 227, 226), (141, 187, 188, 142), (167, 168, 214, 213), (155, 201, 202, 156), (181, 182, 228, 227), (142, 188, 189, 143), (168, 169, 215, 214), (156, 202, 203, 157), (182, 183, 229, 228), (143, 189, 190, 144), (169, 170, 216, 215), (157, 203, 204, 158), (183, 184, 230, 229), (144, 190, 191, 145), (170, 171, 217, 216), (158, 204, 205, 159), (202, 248, 249, 203), (228, 229, 275, 274), (189, 235, 236, 190), (215, 216, 262, 261), (203, 249, 250, 204), (229, 230, 276, 275), (190, 236, 237, 191), (216, 217, 263, 262), (204, 250, 251, 205), (191, 237, 238, 192), (217, 218, 264, 263), (205, 251, 252, 206), (192, 238, 239, 193), (218, 219, 265, 264), (206, 252, 253, 207), (193, 239, 240, 194), (219, 220, 266, 265), (194, 240, 241, 195), (220, 221, 267, 266), (195, 241, 242, 196), (221, 222, 268, 267), (208, 209, 255, 254), (196, 242, 243, 197), (222, 223, 269, 268), (209, 210, 256, 255), (197, 243, 244, 198), (223, 224, 270, 269), (210, 211, 257, 256), (198, 244, 245, 199), (224, 225, 271, 270), (185, 231, 232, 186), (211, 212, 258, 257), (199, 245, 246, 200), (225, 226, 272, 271), (186, 232, 233, 187), (212, 213, 259, 258), (200, 246, 247, 201), (226, 227, 273, 272), (187, 233, 234, 188), (213, 214, 260, 259), (201, 247, 248, 202), (227, 228, 274, 273), (188, 234, 235, 189), (214, 215, 261, 260), (246, 292, 293, 247), (272, 273, 319, 318), (233, 279, 280, 234), (259, 260, 306, 305), (247, 293, 294, 248), (273, 274, 320, 319), (234, 280, 281, 235), (260, 261, 307, 306), (248, 294, 295, 249), (274, 275, 321, 320), (235, 281, 282, 236), (261, 262, 308, 307), (249, 295, 296, 250), (275, 276, 322, 321), (236, 282, 283, 237), (262, 263, 309, 308), (250, 296, 297, 251), (237, 283, 284, 238), (263, 264, 310, 309), (251, 297, 298, 252), (238, 284, 285, 239), (264, 265, 311, 310), (252, 298, 299, 253), (239, 285, 286, 240), (265, 266, 312, 311), (240, 286, 287, 241), (266, 267, 313, 312), (241, 287, 288, 242), (267, 268, 314, 313), (254, 255, 301, 300), (242, 288, 289, 243), (268, 269, 315, 314), (255, 256, 302, 301), (243, 289, 290, 244), (269, 270, 316, 315), (256, 257, 303, 302), (244, 290, 291, 245), (270, 271, 317, 316), (231, 277, 278, 232), (257, 258, 304, 303), (245, 291, 292, 246), (271, 272, 318, 317), (232, 278, 279, 233), (258, 259, 305, 304), (302, 303, 350, 349), (290, 336, 337, 291), (316, 317, 364, 363), (277, 323, 324, 278), (303, 304, 351, 350), (291, 337, 338, 292), (317, 318, 365, 364), (278, 324, 325, 279), (304, 305, 352, 351), (292, 338, 339, 293), (318, 319, 366, 365), (279, 325, 326, 280), (305, 306, 353, 352), (293, 339, 340, 294), (319, 320, 367, 366), (280, 326, 327, 281), (306, 307, 354, 353), (294, 340, 341, 295), (320, 321, 368, 367), (281, 327, 328, 282), (307, 308, 355, 354), (295, 341, 342, 296), (321, 322, 369, 368), (282, 328, 329, 283), (308, 309, 356, 355), (296, 342, 343, 297), (283, 329, 330, 284), (309, 310, 357, 356), (297, 343, 344, 298), (284, 330, 331, 285), (310, 311, 358, 357), (298, 344, 345, 299), (285, 331, 332, 286), (311, 312, 359, 358), (286, 332, 333, 287), (312, 313, 360, 359), (287, 333, 334, 288), (313, 314, 361, 360), (300, 301, 348, 347), (288, 334, 335, 289), (314, 315, 362, 361), (301, 302, 349, 348), (289, 335, 336, 290), (315, 316, 363, 362), (347, 348, 394, 393), (334, 381, 382, 335), (361, 362, 408, 407), (348, 349, 395, 394), (335, 382, 383, 336), (362, 363, 409, 408), (349, 350, 396, 395), (336, 383, 384, 337), (363, 364, 410, 409), (323, 370, 371, 324), (350, 351, 397, 396), (337, 384, 385, 338), (364, 365, 411, 410), (324, 371, 372, 325), (351, 352, 398, 397), (338, 385, 386, 339), (365, 366, 412, 411), (325, 372, 373, 326), (352, 353, 399, 398), (339, 386, 387, 340), (366, 367, 413, 412), (326, 373, 374, 327), (353, 354, 400, 399), (340, 387, 388, 341), (367, 368, 414, 413), (327, 374, 375, 328), (354, 355, 401, 400), (341, 388, 389, 342), (368, 369, 415, 414), (328, 375, 376, 329), (355, 356, 402, 401), (342, 389, 390, 343), (329, 376, 377, 330), (356, 357, 403, 402), (343, 390, 391, 344), (330, 377, 378, 331), (357, 358, 404, 403), (344, 391, 392, 345), (331, 378, 379, 332), (358, 359, 405, 404), (332, 379, 380, 333), (359, 360, 406, 405), (333, 380, 381, 334), (360, 361, 407, 406), (404, 405, 451, 450), (379, 425, 426, 380), (405, 406, 452, 451), (380, 426, 427, 381), (406, 407, 453, 452), (393, 394, 440, 439), (381, 427, 428, 382), (407, 408, 454, 453), (394, 395, 441, 440), (382, 428, 429, 383), (408, 409, 455, 454), (395, 396, 442, 441), (383, 429, 430, 384), (409, 410, 456, 455), (370, 416, 417, 371), (396, 397, 443, 442), (384, 430, 431, 385), (410, 411, 457, 456), (371, 417, 418, 372), (397, 398, 444, 443), (385, 431, 432, 386), (411, 412, 458, 457), (372, 418, 419, 373), (398, 399, 445, 444), (386, 432, 433, 387), (412, 413, 459, 458), (373, 419, 420, 374), (399, 400, 446, 445), (387, 433, 434, 388), (413, 414, 460, 459), (374, 420, 421, 375), (400, 401, 447, 446), (388, 434, 435, 389), (414, 415, 461, 460), (375, 421, 422, 376), (401, 402, 448, 447), (389, 435, 436, 390), (376, 422, 423, 377), (402, 403, 449, 448), (390, 436, 437, 391), (377, 423, 424, 378), (403, 404, 450, 449), (391, 437, 438, 392), (378, 424, 425, 379), (422, 468, 469, 423), (448, 449, 495, 494), (436, 482, 483, 437), (423, 469, 470, 424), (449, 450, 496, 495), (437, 483, 484, 438), (424, 470, 471, 425), (450, 451, 497, 496), (425, 471, 472, 426), (451, 452, 498, 497), (426, 472, 473, 427), (452, 453, 499, 498), (439, 440, 486, 485), (427, 473, 474, 428), (453, 454, 500, 499), (440, 441, 487, 486), (428, 474, 475, 429), (454, 455, 501, 500), (441, 442, 488, 487), (429, 475, 476, 430), (455, 456, 502, 501), (416, 462, 463, 417), (442, 443, 489, 488), (430, 476, 477, 431), (456, 457, 503, 502), (417, 463, 464, 418), (443, 444, 490, 489), (431, 477, 478, 432), (457, 458, 504, 503), (418, 464, 465, 419), (444, 445, 491, 490), (432, 478, 479, 433), (458, 459, 505, 504), (419, 465, 466, 420), (445, 446, 492, 491), (433, 479, 480, 434), (459, 460, 506, 505), (420, 466, 467, 421), (446, 447, 493, 492), (434, 480, 481, 435), (460, 461, 507, 506), (421, 467, 468, 422), (447, 448, 494, 493), (435, 481, 482, 436), (505, 506, 552, 551), (466, 512, 513, 467), (492, 493, 539, 538), (480, 526, 527, 481), (506, 507, 553, 552), (467, 513, 514, 468), (493, 494, 540, 539), (481, 527, 528, 482), (468, 514, 515, 469), (494, 495, 541, 540), (482, 528, 529, 483), (469, 515, 516, 470), (495, 496, 542, 541), (483, 529, 530, 484), (470, 516, 517, 471), (496, 497, 543, 542), (471, 517, 518, 472), (497, 498, 544, 543), (472, 518, 519, 473), (498, 499, 545, 544), (485, 486, 532, 531), (473, 519, 520, 474), (499, 500, 546, 545), (486, 487, 533, 532), (474, 520, 521, 475), (500, 501, 547, 546), (487, 488, 534, 533), (475, 521, 522, 476), (501, 502, 548, 547), (462, 508, 509, 463), (488, 489, 535, 534), (476, 522, 523, 477), (502, 503, 549, 548), (463, 509, 510, 464), (489, 490, 536, 535), (477, 523, 524, 478), (503, 504, 550, 549), (464, 510, 511, 465), (490, 491, 537, 536), (478, 524, 525, 479), (504, 505, 551, 550), (465, 511, 512, 466), (491, 492, 538, 537), (479, 525, 526, 480), (523, 569, 570, 524), (549, 550, 596, 595), (510, 556, 557, 511), (536, 537, 583, 582), (524, 570, 571, 525), (550, 551, 597, 596), (511, 557, 558, 512), (537, 538, 584, 583), (525, 571, 572, 526), (551, 552, 598, 597), (512, 558, 559, 513), (538, 539, 585, 584), (526, 572, 573, 527), (552, 553, 599, 598), (513, 559, 560, 514), (539, 540, 586, 585), (527, 573, 574, 528), (514, 560, 561, 515), (540, 541, 587, 586), (528, 574, 575, 529), (515, 561, 562, 516), (541, 542, 588, 587), (529, 575, 576, 530), (516, 562, 563, 517), (542, 543, 589, 588), (517, 563, 564, 518), (543, 544, 590, 589), (518, 564, 565, 519), (544, 545, 591, 590), (531, 532, 578, 577), (519, 565, 566, 520), (545, 546, 592, 591), (532, 533, 579, 578), (520, 566, 567, 521), (546, 547, 593, 592), (533, 534, 580, 579), (521, 567, 568, 522), (547, 548, 594, 593), (508, 554, 555, 509), (534, 535, 581, 580), (522, 568, 569, 523), (548, 549, 595, 594), (509, 555, 556, 510), (535, 536, 582, 581), (567, 613, 614, 568), (593, 594, 640, 639), (554, 600, 601, 555), (580, 581, 627, 626), (568, 614, 615, 569), (594, 595, 641, 640), (555, 601, 602, 556), (581, 582, 628, 627), (569, 615, 616, 570), (595, 596, 642, 641), (556, 602, 603, 557), (582, 583, 629, 628), (570, 616, 617, 571), (596, 597, 643, 642), (557, 603, 604, 558), (583, 584, 630, 629), (571, 617, 618, 572), (597, 598, 644, 643), (558, 604, 605, 559), (584, 585, 631, 630), (572, 618, 619, 573), (598, 599, 645, 644), (559, 605, 606, 560), (585, 586, 632, 631), (573, 619, 620, 574), (560, 606, 607, 561), (586, 587, 633, 632), (574, 620, 621, 575), (561, 607, 608, 562), (587, 588, 634, 633), (575, 621, 622, 576), (562, 608, 609, 563), (588, 589, 635, 634), (563, 609, 610, 564), (589, 590, 636, 635), (564, 610, 611, 565), (590, 591, 637, 636), (577, 578, 624, 623), (565, 611, 612, 566), (591, 592, 638, 637), (578, 579, 625, 624), (566, 612, 613, 567), (592, 593, 639, 638), (579, 580, 626, 625), (623, 624, 670, 669), (611, 657, 658, 612), (637, 638, 684, 683), (624, 625, 671, 670), (612, 658, 659, 613), (638, 639, 685, 684), (625, 626, 672, 671), (613, 659, 660, 614), (639, 640, 686, 685), (600, 646, 647, 601), (626, 627, 673, 672), (614, 660, 661, 615), (640, 641, 687, 686), (601, 647, 648, 602), (627, 628, 674, 673), (615, 661, 662, 616), (641, 642, 688, 687), (602, 648, 649, 603), (628, 629, 675, 674), (616, 662, 663, 617), (642, 643, 689, 688), (603, 649, 650, 604), (629, 630, 676, 675), (617, 663, 664, 618), (643, 644, 690, 689), (604, 650, 651, 605), (630, 631, 677, 676), (618, 664, 665, 619), (644, 645, 691, 690), (605, 651, 652, 606), (631, 632, 678, 677), (619, 665, 666, 620), (606, 652, 653, 607), (632, 633, 679, 678), (620, 666, 667, 621), (607, 653, 654, 608), (633, 634, 680, 679), (621, 667, 668, 622), (608, 654, 655, 609), (634, 635, 681, 680), (609, 655, 656, 610), (635, 636, 682, 681), (610, 656, 657, 611), (636, 637, 683, 682), (655, 701, 702, 656), (681, 682, 728, 727), (656, 702, 703, 657), (682, 683, 729, 728), (669, 670, 716, 715), (657, 703, 704, 658), (683, 684, 730, 729), (670, 671, 717, 716), (658, 704, 705, 659), (684, 685, 731, 730), (671, 672, 718, 717), (659, 705, 706, 660), (685, 686, 732, 731), (646, 692, 693, 647), (672, 673, 719, 718), (660, 706, 707, 661), (686, 687, 733, 732), (647, 693, 694, 648), (673, 674, 720, 719), (661, 707, 708, 662), (687, 688, 734, 733), (648, 694, 695, 649), (674, 675, 721, 720), (662, 708, 709, 663), (688, 689, 735, 734), (649, 695, 696, 650), (675, 676, 722, 721), (663, 709, 710, 664), (689, 690, 736, 735), (650, 696, 697, 651), (676, 677, 723, 722), (664, 710, 711, 665), (690, 691, 737, 736), (651, 697, 698, 652), (677, 678, 724, 723), (665, 711, 712, 666), (652, 698, 699, 653), (678, 679, 725, 724), (666, 712, 713, 667), (653, 699, 700, 654), (679, 680, 726, 725), (667, 713, 714, 668), (654, 700, 701, 655), (680, 681, 727, 726), (724, 725, 771, 770), (712, 758, 759, 713), (699, 745, 746, 700), (725, 726, 772, 771), (713, 759, 760, 714), (700, 746, 747, 701), (726, 727, 773, 772), (701, 747, 748, 702), (727, 728, 774, 773), (702, 748, 749, 703), (728, 729, 775, 774), (715, 716, 762, 761), (703, 749, 750, 704), (729, 730, 776, 775), (716, 717, 763, 762), (704, 750, 751, 705), (730, 731, 777, 776), (717, 718, 764, 763), (705, 751, 752, 706), (731, 732, 778, 777), (692, 738, 739, 693), (718, 719, 765, 764), (706, 752, 753, 707), (732, 733, 779, 778), (693, 739, 740, 694), (719, 720, 766, 765), (707, 753, 754, 708), (733, 734, 780, 779), (694, 740, 741, 695), (720, 721, 767, 766), (708, 754, 755, 709), (734, 735, 781, 780), (695, 741, 742, 696), (721, 722, 768, 767), (709, 755, 756, 710), (735, 736, 782, 781), (696, 742, 743, 697), (722, 723, 769, 768), (710, 756, 757, 711), (736, 737, 783, 782), (697, 743, 744, 698), (723, 724, 770, 769), (711, 757, 758, 712), (698, 744, 745, 699), (742, 788, 789, 743), (768, 769, 815, 814), (756, 802, 803, 757), (782, 783, 829, 828), (743, 789, 790, 744), (769, 770, 816, 815), (757, 803, 804, 758), (744, 790, 791, 745), (770, 771, 817, 816), (758, 804, 805, 759), (745, 791, 792, 746), (771, 772, 818, 817), (759, 805, 806, 760), (746, 792, 793, 747), (772, 773, 819, 818), (747, 793, 794, 748), (773, 774, 820, 819), (748, 794, 795, 749), (774, 775, 821, 820), (761, 762, 808, 807), (749, 795, 796, 750), (775, 776, 822, 821), (762, 763, 809, 808), (750, 796, 797, 751), (776, 777, 823, 822), (763, 764, 810, 809), (751, 797, 798, 752), (777, 778, 824, 823), (738, 784, 785, 739), (764, 765, 811, 810), (752, 798, 799, 753), (778, 779, 825, 824), (739, 785, 786, 740), (765, 766, 812, 811), (753, 799, 800, 754), (779, 780, 826, 825), (740, 786, 787, 741), (766, 767, 813, 812), (754, 800, 801, 755), (780, 781, 827, 826), (741, 787, 788, 742), (767, 768, 814, 813), (755, 801, 802, 756), (781, 782, 828, 827), (822, 7, 8, 821), (796, 795, 34, 33), (808, 21, 22, 807), (821, 8, 9, 820), (795, 794, 35, 34), (807, 22, 346), (820, 9, 10, 819), (794, 793, 36, 35), (346, 806, 23), (819, 10, 11, 818), (793, 792, 37, 36), (806, 805, 24, 23), (818, 11, 12, 817), (792, 791, 38, 37), (805, 804, 25, 24), (817, 12, 13, 816), (791, 790, 39, 38), (138, 0, 829), (804, 803, 26, 25), (816, 13, 14, 815), (790, 789, 40, 39), (829, 0, 1, 828), (803, 802, 27, 26), (815, 14, 15, 814), (789, 788, 41, 40), (828, 1, 2, 827), (802, 801, 28, 27), (814, 15, 16, 813), (788, 787, 42, 41), (827, 2, 3, 826), (801, 800, 29, 28), (813, 16, 17, 812), (787, 786, 43, 42), (826, 3, 4, 825), (800, 799, 30, 29), (812, 17, 18, 811), (786, 785, 44, 43), (825, 4, 5, 824), (799, 798, 31, 30), (811, 18, 19, 810), (785, 784, 45, 44), (824, 5, 6, 823), (798, 797, 32, 31), (810, 19, 20, 809), (784, 138, 45), (823, 6, 7, 822), (797, 796, 33, 32), (809, 20, 21, 808), (138, 46, 0), (45, 138, 91), (22, 68, 346), (346, 23, 69), (138, 92, 46), (91, 138, 137), (68, 114, 346), (346, 69, 115), (114, 161, 346), (346, 115, 162), (138, 139, 92), (137, 138, 184), (184, 138, 230), (161, 207, 346), (346, 162, 208), (138, 185, 139), (230, 138, 276), (207, 253, 346), (346, 208, 254), (138, 231, 185), (276, 138, 322), (253, 299, 346), (346, 254, 300), (138, 277, 231), (322, 138, 369), (299, 345, 346), (346, 300, 347), (138, 323, 277), (138, 370, 323), (369, 138, 415), (345, 392, 346), (346, 347, 393), (392, 438, 346), (346, 393, 439), (138, 416, 370), (415, 138, 461), (438, 484, 346), (346, 439, 485), (138, 462, 416), (461, 138, 507), (507, 138, 553), (484, 530, 346), (346, 485, 531), (138, 508, 462), (553, 138, 599), (530, 576, 346), (346, 531, 577), (138, 554, 508), (599, 138, 645), (576, 622, 346), (346, 577, 623), (138, 600, 554), (138, 646, 600), (645, 138, 691), (622, 668, 346), (346, 623, 669), (668, 714, 346), (346, 669, 715), (138, 692, 646), (691, 138, 737), (714, 760, 346), (346, 715, 761), (138, 738, 692), (737, 138, 783), (783, 138, 829), (760, 806, 346), (346, 761, 807), (138, 784, 738)])
me_mesh.polygons.foreach_set('use_smooth', [True] * 864)
_uv = me_mesh.uv_layers.new(name='UVMap')
_uv.uv.foreach_set('vector', [-2.069, -1.745, -2.069, -1.521, -2.236, -1.521, -2.236, -1.745, 0.9306, -0.08452, 0.7639, -0.08452, 0.7639, -0.355, 0.9306, -0.355, -2.069, 1.963, -2.069, 2.214, -2.236, 2.214, -2.236, 1.963, 0.9306, 3.29, 0.7639, 3.29, 0.7639, 3.085, 0.9306, 3.085, -2.069, -1.521, -2.069, -1.301, -2.236, -1.301, -2.236, -1.521, 0.9306, -0.355, 0.7639, -0.355, 0.7639, -0.6096, 0.9306, -0.6096, -2.069, 2.214, -2.069, 2.448, -2.236, 2.448, -2.236, 2.214, 0.9306, 3.085, 0.7639, 3.085, 0.7639, 2.88, 0.9306, 2.88, -2.069, -1.301, -2.069, -1.079, -2.236, -1.079, -2.236, -1.301, 0.9306, -0.6096, 0.7639, -0.6096, 0.7639, -0.8499, 0.9306, -0.8499, -2.069, 2.448, -2.069, 2.669, -2.236, 2.669, -2.236, 2.448, 0.9306, 2.88, 0.7639, 2.88, 0.7639, 2.669, 0.9306, 2.669, -2.069, -1.079, -2.069, -0.8499, -2.236, -0.8499, -2.236, -1.079, 0.9306, -0.8499, 0.7639, -0.8499, 0.7639, -1.079, 0.9306, -1.079, -2.069, 2.669, -2.069, 2.88, -2.236, 2.88, -2.236, 2.669, 0.9306, 2.669, 0.7639, 2.669, 0.7639, 2.448, 0.9306, 2.448, -2.069, -0.8499, -2.069, -0.6096, -2.236, -0.6096, -2.236, -0.8499, 0.9306, -1.079, 0.7639, -1.079, 0.7639, -1.301, 0.9306, -1.301, -2.069, 2.88, -2.069, 3.085, -2.236, 3.085, -2.236, 2.88, 0.9306, 2.448, 0.7639, 2.448, 0.7639, 2.214, 0.9306, 2.214, -2.069, -0.6096, -2.069, -0.355, -2.236, -0.355, -2.236, -0.6096, 0.9306, -1.301, 0.7639, -1.301, 0.7639, -1.521, 0.9306, -1.521, -2.069, 3.085, -2.069, 3.29, -2.236, 3.29, -2.236, 3.085, 0.9306, 2.214, 0.7639, 2.214, 0.7639, 1.963, 0.9306, 1.963, -2.069, -0.355, -2.069, -0.08452, -2.236, -0.08452, -2.236, -0.355, 0.9306, -1.521, 0.7639, -1.521, 0.7639, -1.745, 0.9306, -1.745, 0.9306, 1.963, 0.7639, 1.963, 0.7639, 1.695, 0.9306, 1.695, -2.069, -0.08452, -2.069, 0.2015, -2.236, 0.2015, -2.236, -0.08452, 0.9306, -1.745, 0.7639, -1.745, 0.7639, -1.978, 0.9306, -1.978, 0.9306, 1.695, 0.7639, 1.695, 0.7639, 1.409, 0.9306, 1.409, -2.069, 0.2015, -2.069, 0.5, -2.236, 0.5, -2.236, 0.2015, 0.9306, -1.978, 0.7639, -1.978, 0.7639, -2.227, 0.9306, -2.227, 0.9306, 1.409, 0.7639, 1.409, 0.7639, 1.111, 0.9306, 1.111, -2.069, 0.5, -2.069, 0.8056, -2.236, 0.8056, -2.236, 0.5, 0.9306, 1.111, 0.7639, 1.111, 0.7639, 0.8056, 0.9306, 0.8056, -2.069, 0.8056, -2.069, 1.111, -2.236, 1.111, -2.236, 0.8056, 0.9306, 0.8056, 0.7639, 0.8056, 0.7639, 0.5, 0.9306, 0.5, -2.069, 1.111, -2.069, 1.409, -2.236, 1.409, -2.236, 1.111, -2.069, -2.227, -2.069, -1.978, -2.236, -1.978, -2.236, -2.227, 0.9306, 0.5, 0.7639, 0.5, 0.7639, 0.2015, 0.9306, 0.2015, -2.069, 1.409, -2.069, 1.695, -2.236, 1.695, -2.236, 1.409, -2.069, -1.978, -2.069, -1.745, -2.236, -1.745, -2.236, -1.978, 0.9306, 0.2015, 0.7639, 0.2015, 0.7639, -0.08452, 0.9306, -0.08452, -2.069, 1.695, -2.069, 1.963, -2.236, 1.963, -2.236, 1.695, -2.236, 1.111, -2.236, 1.409, -2.403, 1.409, -2.403, 1.111, -2.236, -2.227, -2.236, -1.978, -2.403, -1.978, -2.403, -2.227, 0.7639, 0.5, 0.5972, 0.5, 0.5972, 0.2015, 0.7639, 0.2015, -2.236, 1.409, -2.236, 1.695, -2.403, 1.695, -2.403, 1.409, -2.236, -1.978, -2.236, -1.745, -2.403, -1.745, -2.403, -1.978, 0.7639, 0.2015, 0.5972, 0.2015, 0.5972, -0.08452, 0.7639, -0.08452, -2.236, 1.695, -2.236, 1.963, -2.403, 1.963, -2.403, 1.695, -2.236, -1.745, -2.236, -1.521, -2.403, -1.521, -2.403, -1.745, 0.7639, -0.08452, 0.5972, -0.08452, 0.5972, -0.355, 0.7639, -0.355, -2.236, 1.963, -2.236, 2.214, -2.403, 2.214, -2.403, 1.963, 0.7639, 3.29, 0.5972, 3.29, 0.5972, 3.085, 0.7639, 3.085, -2.236, -1.521, -2.236, -1.301, -2.403, -1.301, -2.403, -1.521, 0.7639, -0.355, 0.5972, -0.355, 0.5972, -0.6096, 0.7639, -0.6096, -2.236, 2.214, -2.236, 2.448, -2.403, 2.448, -2.403, 2.214, 0.7639, 3.085, 0.5972, 3.085, 0.5972, 2.88, 0.7639, 2.88, -2.236, -1.301, -2.236, -1.079, -2.403, -1.079, -2.403, -1.301, 0.7639, -0.6096, 0.5972, -0.6096, 0.5972, -0.8499, 0.7639, -0.8499, -2.236, 2.448, -2.236, 2.669, -2.403, 2.669, -2.403, 2.448, 0.7639, 2.88, 0.5972, 2.88, 0.5972, 2.669, 0.7639, 2.669, -2.236, -1.079, -2.236, -0.8499, -2.403, -0.8499, -2.403, -1.079, 0.7639, -0.8499, 0.5972, -0.8499, 0.5972, -1.079, 0.7639, -1.079, -2.236, 2.669, -2.236, 2.88, -2.403, 2.88, -2.403, 2.669, 0.7639, 2.669, 0.5972, 2.669, 0.5972, 2.448, 0.7639, 2.448, -2.236, -0.8499, -2.236, -0.6096, -2.403, -0.6096, -2.403, -0.8499, 0.7639, -1.079, 0.5972, -1.079, 0.5972, -1.301, 0.7639, -1.301, -2.236, 2.88, -2.236, 3.085, -2.403, 3.085, -2.403, 2.88, 0.7639, 2.448, 0.5972, 2.448, 0.5972, 2.214, 0.7639, 2.214, -2.236, -0.6096, -2.236, -0.355, -2.403, -0.355, -2.403, -0.6096, 0.7639, -1.301, 0.5972, -1.301, 0.5972, -1.521, 0.7639, -1.521, -2.236, 3.085, -2.236, 3.29, -2.403, 3.29, -2.403, 3.085, 0.7639, 2.214, 0.5972, 2.214, 0.5972, 1.963, 0.7639, 1.963, -2.236, -0.355, -2.236, -0.08452, -2.403, -0.08452, -2.403, -0.355, 0.7639, -1.521, 0.5972, -1.521, 0.5972, -1.745, 0.7639, -1.745, 0.7639, 1.963, 0.5972, 1.963, 0.5972, 1.695, 0.7639, 1.695, -2.236, -0.08452, -2.236, 0.2015, -2.403, 0.2015, -2.403, -0.08452, 0.7639, -1.745, 0.5972, -1.745, 0.5972, -1.978, 0.7639, -1.978, 0.7639, 1.695, 0.5972, 1.695, 0.5972, 1.409, 0.7639, 1.409, -2.236, 0.2015, -2.236, 0.5, -2.403, 0.5, -2.403, 0.2015, 0.7639, -1.978, 0.5972, -1.978, 0.5972, -2.227, 0.7639, -2.227, 0.7639, 1.409, 0.5972, 1.409, 0.5972, 1.111, 0.7639, 1.111, -2.236, 0.5, -2.236, 0.8056, -2.403, 0.8056, -2.403, 0.5, 0.7639, 1.111, 0.5972, 1.111, 0.5972, 0.8056, 0.7639, 0.8056, -2.236, 0.8056, -2.236, 1.111, -2.403, 1.111, -2.403, 0.8056, 0.7639, 0.8056, 0.5972, 0.8056, 0.5972, 0.5, 0.7639, 0.5, 0.5972, 1.409, 0.4306, 1.409, 0.4306, 1.111, 0.5972, 1.111, -2.403, 0.5, -2.403, 0.8056, -2.569, 0.8056, -2.569, 0.5, 0.5972, 1.111, 0.4306, 1.111, 0.4306, 0.8056, 0.5972, 0.8056, -2.403, 0.8056, -2.403, 1.111, -2.569, 1.111, -2.569, 0.8056, 0.5972, 0.8056, 0.4306, 0.8056, 0.4306, 0.5, 0.5972, 0.5, -2.403, 1.111, -2.403, 1.409, -2.569, 1.409, -2.569, 1.111, -2.403, -2.227, -2.403, -1.978, -2.569, -1.978, -2.569, -2.227, 0.5972, 0.5, 0.4306, 0.5, 0.4306, 0.2015, 0.5972, 0.2015, -2.403, 1.409, -2.403, 1.695, -2.569, 1.695, -2.569, 1.409, -2.403, -1.978, -2.403, -1.745, -2.569, -1.745, -2.569, -1.978, 0.5972, 0.2015, 0.4306, 0.2015, 0.4306, -0.08452, 0.5972, -0.08452, -2.403, 1.695, -2.403, 1.963, -2.569, 1.963, -2.569, 1.695, -2.403, -1.745, -2.403, -1.521, -2.569, -1.521, -2.569, -1.745, 0.5972, -0.08452, 0.4306, -0.08452, 0.4306, -0.355, 0.5972, -0.355, -2.403, 1.963, -2.403, 2.214, -2.569, 2.214, -2.569, 1.963, 0.5972, 3.29, 0.4306, 3.29, 0.4306, 3.085, 0.5972, 3.085, -2.403, -1.521, -2.403, -1.301, -2.569, -1.301, -2.569, -1.521, 0.5972, -0.355, 0.4306, -0.355, 0.4306, -0.6096, 0.5972, -0.6096, -2.403, 2.214, -2.403, 2.448, -2.569, 2.448, -2.569, 2.214, 0.5972, 3.085, 0.4306, 3.085, 0.4306, 2.88, 0.5972, 2.88, -2.403, -1.301, -2.403, -1.079, -2.569, -1.079, -2.569, -1.301, 0.5972, -0.6096, 0.4306, -0.6096, 0.4306, -0.8499, 0.5972, -0.8499, -2.403, 2.448, -2.403, 2.669, -2.569, 2.669, -2.569, 2.448, 0.5972, 2.88, 0.4306, 2.88, 0.4306, 2.669, 0.5972, 2.669, -2.403, -1.079, -2.403, -0.8499, -2.569, -0.8499, -2.569, -1.079, 0.5972, -0.8499, 0.4306, -0.8499, 0.4306, -1.079, 0.5972, -1.079, -2.403, 2.669, -2.403, 2.88, -2.569, 2.88, -2.569, 2.669, 0.5972, 2.669, 0.4306, 2.669, 0.4306, 2.448, 0.5972, 2.448, -2.403, -0.8499, -2.403, -0.6096, -2.569, -0.6096, -2.569, -0.8499, 0.5972, -1.079, 0.4306, -1.079, 0.4306, -1.301, 0.5972, -1.301, -2.403, 2.88, -2.403, 3.085, -2.569, 3.085, -2.569, 2.88, 0.5972, 2.448, 0.4306, 2.448, 0.4306, 2.214, 0.5972, 2.214, -2.403, -0.6096, -2.403, -0.355, -2.569, -0.355, -2.569, -0.6096, 0.5972, -1.301, 0.4306, -1.301, 0.4306, -1.521, 0.5972, -1.521, -2.403, 3.085, -2.403, 3.29, -2.569, 3.29, -2.569, 3.085, 0.5972, 2.214, 0.4306, 2.214, 0.4306, 1.963, 0.5972, 1.963, -2.403, -0.355, -2.403, -0.08452, -2.569, -0.08452, -2.569, -0.355, 0.5972, -1.521, 0.4306, -1.521, 0.4306, -1.745, 0.5972, -1.745, 0.5972, 1.963, 0.4306, 1.963, 0.4306, 1.695, 0.5972, 1.695, -2.403, -0.08452, -2.403, 0.2015, -2.569, 0.2015, -2.569, -0.08452, 0.5972, -1.745, 0.4306, -1.745, 0.4306, -1.978, 0.5972, -1.978, 0.5972, 1.695, 0.4306, 1.695, 0.4306, 1.409, 0.5972, 1.409, -2.403, 0.2015, -2.403, 0.5, -2.569, 0.5, -2.569, 0.2015, 0.5972, -1.978, 0.4306, -1.978, 0.4306, -2.227, 0.5972, -2.227, 0.4306, 1.963, 0.2639, 1.963, 0.2639, 1.695, 0.4306, 1.695, -2.569, -0.08452, -2.569, 0.2015, -2.736, 0.2015, -2.736, -0.08452, 0.4306, -1.745, 0.2639, -1.745, 0.2639, -1.978, 0.4306, -1.978, 0.4306, 1.695, 0.2639, 1.695, 0.2639, 1.409, 0.4306, 1.409, -2.569, 0.2015, -2.569, 0.5, -2.736, 0.5, -2.736, 0.2015, 0.4306, -1.978, 0.2639, -1.978, 0.2639, -2.227, 0.4306, -2.227, 0.4306, 1.409, 0.2639, 1.409, 0.2639, 1.111, 0.4306, 1.111, -2.569, 0.5, -2.569, 0.8056, -2.736, 0.8056, -2.736, 0.5, 0.4306, 1.111, 0.2639, 1.111, 0.2639, 0.8056, 0.4306, 0.8056, -2.569, 0.8056, -2.569, 1.111, -2.736, 1.111, -2.736, 0.8056, 0.4306, 0.8056, 0.2639, 0.8056, 0.2639, 0.5, 0.4306, 0.5, -2.569, 1.111, -2.569, 1.409, -2.736, 1.409, -2.736, 1.111, -2.569, -2.227, -2.569, -1.978, -2.736, -1.978, -2.736, -2.227, 0.4306, 0.5, 0.2639, 0.5, 0.2639, 0.2015, 0.4306, 0.2015, -2.569, 1.409, -2.569, 1.695, -2.736, 1.695, -2.736, 1.409, -2.569, -1.978, -2.569, -1.745, -2.736, -1.745, -2.736, -1.978, 0.4306, 0.2015, 0.2639, 0.2015, 0.2639, -0.08452, 0.4306, -0.08452, -2.569, 1.695, -2.569, 1.963, -2.736, 1.963, -2.736, 1.695, -2.569, -1.745, -2.569, -1.521, -2.736, -1.521, -2.736, -1.745, 0.4306, -0.08452, 0.2639, -0.08452, 0.2639, -0.355, 0.4306, -0.355, -2.569, 1.963, -2.569, 2.214, -2.736, 2.214, -2.736, 1.963, 0.4306, 3.29, 0.2639, 3.29, 0.2639, 3.085, 0.4306, 3.085, -2.569, -1.521, -2.569, -1.301, -2.736, -1.301, -2.736, -1.521, 0.4306, -0.355, 0.2639, -0.355, 0.2639, -0.6096, 0.4306, -0.6096, -2.569, 2.214, -2.569, 2.448, -2.736, 2.448, -2.736, 2.214, 0.4306, 3.085, 0.2639, 3.085, 0.2639, 2.88, 0.4306, 2.88, -2.569, -1.301, -2.569, -1.079, -2.736, -1.079, -2.736, -1.301, 0.4306, -0.6096, 0.2639, -0.6096, 0.2639, -0.8499, 0.4306, -0.8499, -2.569, 2.448, -2.569, 2.669, -2.736, 2.669, -2.736, 2.448, 0.4306, 2.88, 0.2639, 2.88, 0.2639, 2.669, 0.4306, 2.669, -2.569, -1.079, -2.569, -0.8499, -2.736, -0.8499, -2.736, -1.079, 0.4306, -0.8499, 0.2639, -0.8499, 0.2639, -1.079, 0.4306, -1.079, -2.569, 2.669, -2.569, 2.88, -2.736, 2.88, -2.736, 2.669, 0.4306, 2.669, 0.2639, 2.669, 0.2639, 2.448, 0.4306, 2.448, -2.569, -0.8499, -2.569, -0.6096, -2.736, -0.6096, -2.736, -0.8499, 0.4306, -1.079, 0.2639, -1.079, 0.2639, -1.301, 0.4306, -1.301, -2.569, 2.88, -2.569, 3.085, -2.736, 3.085, -2.736, 2.88, 0.4306, 2.448, 0.2639, 2.448, 0.2639, 2.214, 0.4306, 2.214, -2.569, -0.6096, -2.569, -0.355, -2.736, -0.355, -2.736, -0.6096, 0.4306, -1.301, 0.2639, -1.301, 0.2639, -1.521, 0.4306, -1.521, -2.569, 3.085, -2.569, 3.29, -2.736, 3.29, -2.736, 3.085, 0.4306, 2.214, 0.2639, 2.214, 0.2639, 1.963, 0.4306, 1.963, -2.569, -0.355, -2.569, -0.08452, -2.736, -0.08452, -2.736, -0.355, 0.4306, -1.521, 0.2639, -1.521, 0.2639, -1.745, 0.4306, -1.745, 0.2639, -1.079, 0.09722, -1.079, 0.09722, -1.301, 0.2639, -1.301, -2.736, 2.88, -2.736, 3.085, -2.903, 3.085, -2.903, 2.88, 0.2639, 2.448, 0.09722, 2.448, 0.09722, 2.214, 0.2639, 2.214, -2.736, -0.6096, -2.736, -0.355, -2.903, -0.355, -2.903, -0.6096, 0.2639, -1.301, 0.09722, -1.301, 0.09722, -1.521, 0.2639, -1.521, -2.736, 3.085, -2.736, 3.29, -2.903, 3.29, -2.903, 3.085, 0.2639, 2.214, 0.09722, 2.214, 0.09722, 1.963, 0.2639, 1.963, -2.736, -0.355, -2.736, -0.08452, -2.903, -0.08452, -2.903, -0.355, 0.2639, -1.521, 0.09722, -1.521, 0.09722, -1.745, 0.2639, -1.745, 0.2639, 1.963, 0.09722, 1.963, 0.09722, 1.695, 0.2639, 1.695, -2.736, -0.08452, -2.736, 0.2015, -2.903, 0.2015, -2.903, -0.08452, 0.2639, -1.745, 0.09722, -1.745, 0.09722, -1.978, 0.2639, -1.978, 0.2639, 1.695, 0.09722, 1.695, 0.09722, 1.409, 0.2639, 1.409, -2.736, 0.2015, -2.736, 0.5, -2.903, 0.5, -2.903, 0.2015, 0.2639, -1.978, 0.09722, -1.978, 0.09722, -2.227, 0.2639, -2.227, 0.2639, 1.409, 0.09722, 1.409, 0.09722, 1.111, 0.2639, 1.111, -2.736, 0.5, -2.736, 0.8056, -2.903, 0.8056, -2.903, 0.5, 0.2639, 1.111, 0.09722, 1.111, 0.09722, 0.8056, 0.2639, 0.8056, -2.736, 0.8056, -2.736, 1.111, -2.903, 1.111, -2.903, 0.8056, 0.2639, 0.8056, 0.09722, 0.8056, 0.09722, 0.5, 0.2639, 0.5, -2.736, 1.111, -2.736, 1.409, -2.903, 1.409, -2.903, 1.111, -2.736, -2.227, -2.736, -1.978, -2.903, -1.978, -2.903, -2.227, 0.2639, 0.5, 0.09722, 0.5, 0.09722, 0.2015, 0.2639, 0.2015, -2.736, 1.409, -2.736, 1.695, -2.903, 1.695, -2.903, 1.409, -2.736, -1.978, -2.736, -1.745, -2.903, -1.745, -2.903, -1.978, 0.2639, 0.2015, 0.09722, 0.2015, 0.09722, -0.08452, 0.2639, -0.08452, -2.736, 1.695, -2.736, 1.963, -2.903, 1.963, -2.903, 1.695, -2.736, -1.745, -2.736, -1.521, -2.903, -1.521, -2.903, -1.745, 0.2639, -0.08452, 0.09722, -0.08452, 0.09722, -0.355, 0.2639, -0.355, -2.736, 1.963, -2.736, 2.214, -2.903, 2.214, -2.903, 1.963, 0.2639, 3.29, 0.09722, 3.29, 0.09722, 3.085, 0.2639, 3.085, -2.736, -1.521, -2.736, -1.301, -2.903, -1.301, -2.903, -1.521, 0.2639, -0.355, 0.09722, -0.355, 0.09722, -0.6096, 0.2639, -0.6096, -2.736, 2.214, -2.736, 2.448, -2.903, 2.448, -2.903, 2.214, 0.2639, 3.085, 0.09722, 3.085, 0.09722, 2.88, 0.2639, 2.88, -2.736, -1.301, -2.736, -1.079, -2.903, -1.079, -2.903, -1.301, 0.2639, -0.6096, 0.09722, -0.6096, 0.09722, -0.8499, 0.2639, -0.8499, -2.736, 2.448, -2.736, 2.669, -2.903, 2.669, -2.903, 2.448, 0.2639, 2.88, 0.09722, 2.88, 0.09722, 2.669, 0.2639, 2.669, -2.736, -1.079, -2.736, -0.8499, -2.903, -0.8499, -2.903, -1.079, 0.2639, -0.8499, 0.09722, -0.8499, 0.09722, -1.079, 0.2639, -1.079, -2.736, 2.669, -2.736, 2.88, -2.903, 2.88, -2.903, 2.669, 0.2639, 2.669, 0.09722, 2.669, 0.09722, 2.448, 0.2639, 2.448, -2.736, -0.8499, -2.736, -0.6096, -2.903, -0.6096, -2.903, -0.8499, 0.09722, -0.6096, -0.06944, -0.6096, -0.06944, -0.8499, 0.09722, -0.8499, -2.903, 2.448, -2.903, 2.669, -3.069, 2.669, -3.069, 2.448, 0.09722, 2.88, -0.06944, 2.88, -0.06944, 2.669, 0.09722, 2.669, -2.903, -1.079, -2.903, -0.8499, -3.069, -0.8499, -3.069, -1.079, 0.09722, -0.8499, -0.06944, -0.8499, -0.06944, -1.079, 0.09722, -1.079, -2.903, 2.669, -2.903, 2.88, -3.069, 2.88, -3.069, 2.669, 0.09722, 2.669, -0.06944, 2.669, -0.06944, 2.448, 0.09722, 2.448, -2.903, -0.8499, -2.903, -0.6096, -3.069, -0.6096, -3.069, -0.8499, 0.09722, -1.079, -0.06944, -1.079, -0.06945, -1.301, 0.09722, -1.301, -2.903, 2.88, -2.903, 3.085, -3.069, 3.085, -3.069, 2.88, 0.09722, 2.448, -0.06944, 2.448, -0.06944, 2.214, 0.09722, 2.214, -2.903, -0.6096, -2.903, -0.355, -3.069, -0.355, -3.069, -0.6096, 0.09722, -1.301, -0.06945, -1.301, -0.06945, -1.521, 0.09722, -1.521, -2.903, 3.085, -2.903, 3.29, -3.069, 3.29, -3.069, 3.085, 0.09722, 2.214, -0.06944, 2.214, -0.06944, 1.963, 0.09722, 1.963, -2.903, -0.355, -2.903, -0.08452, -3.069, -0.08452, -3.069, -0.355, 0.09722, -1.521, -0.06945, -1.521, -0.06945, -1.745, 0.09722, -1.745, 0.09722, 1.963, -0.06944, 1.963, -0.06944, 1.695, 0.09722, 1.695, -2.903, -0.08452, -2.903, 0.2015, -3.069, 0.2015, -3.069, -0.08452, 0.09722, -1.745, -0.06945, -1.745, -0.06945, -1.978, 0.09722, -1.978, 0.09722, 1.695, -0.06944, 1.695, -0.06944, 1.409, 0.09722, 1.409, -2.903, 0.2015, -2.903, 0.5, -3.069, 0.5, -3.069, 0.2015, 0.09722, -1.978, -0.06945, -1.978, -0.06945, -2.227, 0.09722, -2.227, 0.09722, 1.409, -0.06944, 1.409, -0.06944, 1.111, 0.09722, 1.111, -2.903, 0.5, -2.903, 0.8056, -3.069, 0.8056, -3.069, 0.5, 0.09722, 1.111, -0.06944, 1.111, -0.06944, 0.8056, 0.09722, 0.8056, -2.903, 0.8056, -2.903, 1.111, -3.069, 1.111, -3.069, 0.8056, 0.09722, 0.8056, -0.06944, 0.8056, -0.06944, 0.5, 0.09722, 0.5, -2.903, 1.111, -2.903, 1.409, -3.069, 1.409, -3.069, 1.111, -2.903, -2.227, -2.903, -1.978, -3.069, -1.978, -3.069, -2.227, 0.09722, 0.5, -0.06944, 0.5, -0.06944, 0.2015, 0.09722, 0.2015, -2.903, 1.409, -2.903, 1.695, -3.069, 1.695, -3.069, 1.409, -2.903, -1.978, -2.903, -1.745, -3.069, -1.745, -3.069, -1.978, 0.09722, 0.2015, -0.06944, 0.2015, -0.06944, -0.08452, 0.09722, -0.08452, -2.903, 1.695, -2.903, 1.963, -3.069, 1.963, -3.069, 1.695, -2.903, -1.745, -2.903, -1.521, -3.069, -1.521, -3.069, -1.745, 0.09722, -0.08452, -0.06944, -0.08452, -0.06944, -0.355, 0.09722, -0.355, -2.903, 1.963, -2.903, 2.214, -3.069, 2.214, -3.069, 1.963, 0.09722, 3.29, -0.06944, 3.29, -0.06944, 3.085, 0.09722, 3.085, -2.903, -1.521, -2.903, -1.301, -3.069, -1.301, -3.069, -1.521, 0.09722, -0.355, -0.06944, -0.355, -0.06944, -0.6096, 0.09722, -0.6096, -2.903, 2.214, -2.903, 2.448, -3.069, 2.448, -3.069, 2.214, 0.09722, 3.085, -0.06944, 3.085, -0.06944, 2.88, 0.09722, 2.88, -2.903, -1.301, -2.903, -1.079, -3.069, -1.079, -3.069, -1.301, -3.069, -1.745, -3.069, -1.521, -3.236, -1.521, -3.236, -1.745, -0.06944, -0.08452, -0.2361, -0.08452, -0.2361, -0.355, -0.06944, -0.355, -3.069, 1.963, -3.069, 2.214, -3.236, 2.214, -3.236, 1.963, -0.06944, 3.29, -0.2361, 3.29, -0.2361, 3.085, -0.06944, 3.085, -3.069, -1.521, -3.069, -1.301, -3.236, -1.301, -3.236, -1.521, -0.06944, -0.355, -0.2361, -0.355, -0.2361, -0.6096, -0.06944, -0.6096, -3.069, 2.214, -3.069, 2.448, -3.236, 2.448, -3.236, 2.214, -0.06944, 3.085, -0.2361, 3.085, -0.2361, 2.88, -0.06944, 2.88, -3.069, -1.301, -3.069, -1.079, -3.236, -1.079, -3.236, -1.301, -0.06944, -0.6096, -0.2361, -0.6096, -0.2361, -0.8499, -0.06944, -0.8499, -3.069, 2.448, -3.069, 2.669, -3.236, 2.669, -3.236, 2.448, -0.06944, 2.88, -0.2361, 2.88, -0.2361, 2.669, -0.06944, 2.669, -3.069, -1.079, -3.069, -0.8499, -3.236, -0.8499, -3.236, -1.079, -0.06944, -0.8499, -0.2361, -0.8499, -0.2361, -1.079, -0.06944, -1.079, -3.069, 2.669, -3.069, 2.88, -3.236, 2.88, -3.236, 2.669, -0.06944, 2.669, -0.2361, 2.669, -0.2361, 2.448, -0.06944, 2.448, -3.069, -0.8499, -3.069, -0.6096, -3.236, -0.6096, -3.236, -0.8499, -0.06944, -1.079, -0.2361, -1.079, -0.2361, -1.301, -0.06945, -1.301, -3.069, 2.88, -3.069, 3.085, -3.236, 3.085, -3.236, 2.88, -0.06944, 2.448, -0.2361, 2.448, -0.2361, 2.214, -0.06944, 2.214, -3.069, -0.6096, -3.069, -0.355, -3.236, -0.355, -3.236, -0.6096, -0.06945, -1.301, -0.2361, -1.301, -0.2361, -1.521, -0.06945, -1.521, -3.069, 3.085, -3.069, 3.29, -3.236, 3.29, -3.236, 3.085, -0.06944, 2.214, -0.2361, 2.214, -0.2361, 1.963, -0.06944, 1.963, -3.069, -0.355, -3.069, -0.08452, -3.236, -0.08452, -3.236, -0.355, -0.06945, -1.521, -0.2361, -1.521, -0.2361, -1.745, -0.06945, -1.745, -0.06944, 1.963, -0.2361, 1.963, -0.2361, 1.695, -0.06944, 1.695, -3.069, -0.08452, -3.069, 0.2015, -3.236, 0.2015, -3.236, -0.08452, -0.06945, -1.745, -0.2361, -1.745, -0.2361, -1.978, -0.06945, -1.978, -0.06944, 1.695, -0.2361, 1.695, -0.2361, 1.409, -0.06944, 1.409, -3.069, 0.2015, -3.069, 0.5, -3.236, 0.5, -3.236, 0.2015, -0.06945, -1.978, -0.2361, -1.978, -0.2361, -2.227, -0.06945, -2.227, -0.06944, 1.409, -0.2361, 1.409, -0.2361, 1.111, -0.06944, 1.111, -3.069, 0.5, -3.069, 0.8056, -3.236, 0.8056, -3.236, 0.5, -0.06944, 1.111, -0.2361, 1.111, -0.2361, 0.8056, -0.06944, 0.8056, -3.069, 0.8056, -3.069, 1.111, -3.236, 1.111, -3.236, 0.8056, -0.06944, 0.8056, -0.2361, 0.8056, -0.2361, 0.5, -0.06944, 0.5, -3.069, 1.111, -3.069, 1.409, -3.236, 1.409, -3.236, 1.111, -3.069, -2.227, -3.069, -1.978, -3.236, -1.978, -3.236, -2.227, -0.06944, 0.5, -0.2361, 0.5, -0.2361, 0.2015, -0.06944, 0.2015, -3.069, 1.409, -3.069, 1.695, -3.236, 1.695, -3.236, 1.409, -3.069, -1.978, -3.069, -1.745, -3.236, -1.745, -3.236, -1.978, -0.06944, 0.2015, -0.2361, 0.2015, -0.2361, -0.08452, -0.06944, -0.08452, -3.069, 1.695, -3.069, 1.963, -3.236, 1.963, -3.236, 1.695, -3.236, -2.227, -3.236, -1.978, -3.403, -1.978, -3.403, -2.227, -0.2361, 0.5, -0.4028, 0.5, -0.4028, 0.2015, -0.2361, 0.2015, -3.236, 1.409, -3.236, 1.695, -3.403, 1.695, -3.403, 1.409, -3.236, -1.978, -3.236, -1.745, -3.403, -1.745, -3.403, -1.978, -0.2361, 0.2015, -0.4028, 0.2015, -0.4028, -0.08452, -0.2361, -0.08452, -3.236, 1.695, -3.236, 1.963, -3.403, 1.963, -3.403, 1.695, -3.236, -1.745, -3.236, -1.521, -3.403, -1.521, -3.403, -1.745, -0.2361, -0.08452, -0.4028, -0.08452, -0.4028, -0.355, -0.2361, -0.355, 2.764, 1.963, 2.764, 2.214, 2.597, 2.214, 2.597, 1.963, -0.2361, 3.29, -0.4028, 3.29, -0.4028, 3.085, -0.2361, 3.085, -3.236, -1.521, -3.236, -1.301, -3.403, -1.301, -3.403, -1.521, -0.2361, -0.355, -0.4028, -0.355, -0.4028, -0.6096, -0.2361, -0.6096, 2.764, 2.214, 2.764, 2.448, 2.597, 2.448, 2.597, 2.214, -0.2361, 3.085, -0.4028, 3.085, -0.4028, 2.88, -0.2361, 2.88, -3.236, -1.301, -3.236, -1.079, -3.403, -1.079, -3.403, -1.301, -0.2361, -0.6096, -0.4028, -0.6096, -0.4028, -0.8499, -0.2361, -0.8499, 2.764, 2.448, 2.764, 2.669, 2.597, 2.669, 2.597, 2.448, -0.2361, 2.88, -0.4028, 2.88, -0.4028, 2.669, -0.2361, 2.669, -3.236, -1.079, -3.236, -0.8499, -3.403, -0.8499, -3.403, -1.079, -0.2361, -0.8499, -0.4028, -0.8499, -0.4028, -1.079, -0.2361, -1.079, 2.764, 2.669, 2.764, 2.88, 2.597, 2.88, 2.597, 2.669, -0.2361, 2.669, -0.4028, 2.669, -0.4028, 2.448, -0.2361, 2.448, -3.236, -0.8499, -3.236, -0.6096, -3.403, -0.6096, -3.403, -0.8499, -0.2361, -1.079, -0.4028, -1.079, -0.4028, -1.301, -0.2361, -1.301, 2.764, 2.88, 2.764, 3.085, 2.597, 3.085, 2.597, 2.88, -0.2361, 2.448, -0.4028, 2.448, -0.4028, 2.214, -0.2361, 2.214, -3.236, -0.6096, -3.236, -0.355, -3.403, -0.355, -3.403, -0.6096, -0.2361, -1.301, -0.4028, -1.301, -0.4028, -1.521, -0.2361, -1.521, 2.764, 3.085, 2.764, 3.29, 2.597, 3.29, 2.597, 3.085, -0.2361, 2.214, -0.4028, 2.214, -0.4028, 1.963, -0.2361, 1.963, -3.236, -0.355, -3.236, -0.08452, -3.403, -0.08452, -3.403, -0.355, -0.2361, -1.521, -0.4028, -1.521, -0.4028, -1.745, -0.2361, -1.745, -0.2361, 1.963, -0.4028, 1.963, -0.4028, 1.695, -0.2361, 1.695, -3.236, -0.08452, -3.236, 0.2015, -3.403, 0.2015, -3.403, -0.08452, -0.2361, -1.745, -0.4028, -1.745, -0.4028, -1.978, -0.2361, -1.978, -0.2361, 1.695, -0.4028, 1.695, -0.4028, 1.409, -0.2361, 1.409, -3.236, 0.2015, -3.236, 0.5, -3.403, 0.5, -3.403, 0.2015, -0.2361, -1.978, -0.4028, -1.978, -0.4028, -2.227, -0.2361, -2.227, -0.2361, 1.409, -0.4028, 1.409, -0.4028, 1.111, -0.2361, 1.111, -3.236, 0.5, -3.236, 0.8056, -3.403, 0.8056, -3.403, 0.5, -0.2361, 1.111, -0.4028, 1.111, -0.4028, 0.8056, -0.2361, 0.8056, -3.236, 0.8056, -3.236, 1.111, -3.403, 1.111, -3.403, 0.8056, -0.2361, 0.8056, -0.4028, 0.8056, -0.4028, 0.5, -0.2361, 0.5, -3.236, 1.111, -3.236, 1.409, -3.403, 1.409, -3.403, 1.111, 2.597, 0.5, 2.597, 0.8056, 2.431, 0.8056, 2.431, 0.5, -0.4028, 1.111, -0.5694, 1.111, -0.5694, 0.8056, -0.4028, 0.8056, 2.597, 0.8056, 2.597, 1.111, 2.431, 1.111, 2.431, 0.8056, -0.4028, 0.8056, -0.5694, 0.8056, -0.5694, 0.5, -0.4028, 0.5, 2.597, 1.111, 2.597, 1.409, 2.431, 1.409, 2.431, 1.111, 2.597, -2.227, 2.597, -1.978, 2.431, -1.978, 2.431, -2.227, -0.4028, 0.5, -0.5694, 0.5, -0.5694, 0.2015, -0.4028, 0.2015, 2.597, 1.409, 2.597, 1.695, 2.431, 1.695, 2.431, 1.409, 2.597, -1.978, 2.597, -1.745, 2.431, -1.745, 2.431, -1.978, -0.4028, 0.2015, -0.5694, 0.2015, -0.5694, -0.08452, -0.4028, -0.08452, 2.597, 1.695, 2.597, 1.963, 2.431, 1.963, 2.431, 1.695, 2.597, -1.745, 2.597, -1.521, 2.431, -1.521, 2.431, -1.745, -0.4028, -0.08452, -0.5694, -0.08452, -0.5694, -0.355, -0.4028, -0.355, 2.597, 1.963, 2.597, 2.214, 2.431, 2.214, 2.431, 1.963, -0.4028, 3.29, -0.5694, 3.29, -0.5694, 3.085, -0.4028, 3.085, 2.597, -1.521, 2.597, -1.301, 2.431, -1.301, 2.431, -1.521, -0.4028, -0.355, -0.5694, -0.355, -0.5694, -0.6096, -0.4028, -0.6096, 2.597, 2.214, 2.597, 2.448, 2.431, 2.448, 2.431, 2.214, -0.4028, 3.085, -0.5694, 3.085, -0.5694, 2.88, -0.4028, 2.88, 2.597, -1.301, 2.597, -1.079, 2.431, -1.079, 2.431, -1.301, -0.4028, -0.6096, -0.5694, -0.6096, -0.5694, -0.8499, -0.4028, -0.8499, 2.597, 2.448, 2.597, 2.669, 2.431, 2.669, 2.431, 2.448, -0.4028, 2.88, -0.5694, 2.88, -0.5694, 2.669, -0.4028, 2.669, 2.597, -1.079, 2.597, -0.8499, 2.431, -0.8499, 2.431, -1.079, -0.4028, -0.8499, -0.5694, -0.8499, -0.5694, -1.079, -0.4028, -1.079, 2.597, 2.669, 2.597, 2.88, 2.431, 2.88, 2.431, 2.669, -0.4028, 2.669, -0.5694, 2.669, -0.5694, 2.448, -0.4028, 2.448, 2.597, -0.8499, 2.597, -0.6096, 2.431, -0.6096, 2.431, -0.8499, -0.4028, -1.079, -0.5694, -1.079, -0.5694, -1.301, -0.4028, -1.301, 2.597, 2.88, 2.597, 3.085, 2.431, 3.085, 2.431, 2.88, -0.4028, 2.448, -0.5694, 2.448, -0.5694, 2.214, -0.4028, 2.214, 2.597, -0.6096, 2.597, -0.355, 2.431, -0.355, 2.431, -0.6096, -0.4028, -1.301, -0.5694, -1.301, -0.5694, -1.521, -0.4028, -1.521, 2.597, 3.085, 2.597, 3.29, 2.431, 3.29, 2.431, 3.085, -0.4028, 2.214, -0.5694, 2.214, -0.5694, 1.963, -0.4028, 1.963, 2.597, -0.355, 2.597, -0.08452, 2.431, -0.08452, 2.431, -0.355, -0.4028, -1.521, -0.5694, -1.521, -0.5694, -1.745, -0.4028, -1.745, -0.4028, 1.963, -0.5694, 1.963, -0.5694, 1.695, -0.4028, 1.695, 2.597, -0.08452, 2.597, 0.2015, 2.431, 0.2015, 2.431, -0.08452, -0.4028, -1.745, -0.5694, -1.745, -0.5694, -1.978, -0.4028, -1.978, -0.4028, 1.695, -0.5694, 1.695, -0.5694, 1.409, -0.4028, 1.409, 2.597, 0.2015, 2.597, 0.5, 2.431, 0.5, 2.431, 0.2015, -0.4028, -1.978, -0.5694, -1.978, -0.5694, -2.227, -0.4028, -2.227, -0.4028, 1.409, -0.5694, 1.409, -0.5694, 1.111, -0.4028, 1.111, -0.5694, 1.963, -0.7361, 1.963, -0.7361, 1.695, -0.5694, 1.695, 2.431, -0.08452, 2.431, 0.2015, 2.264, 0.2015, 2.264, -0.08452, -0.5694, -1.745, -0.7361, -1.745, -0.7361, -1.978, -0.5694, -1.978, -0.5694, 1.695, -0.7361, 1.695, -0.7361, 1.409, -0.5694, 1.409, 2.431, 0.2015, 2.431, 0.5, 2.264, 0.5, 2.264, 0.2015, -0.5694, -1.978, -0.7361, -1.978, -0.7361, -2.227, -0.5694, -2.227, -0.5694, 1.409, -0.7361, 1.409, -0.7361, 1.111, -0.5694, 1.111, 2.431, 0.5, 2.431, 0.8056, 2.264, 0.8056, 2.264, 0.5, -0.5694, 1.111, -0.7361, 1.111, -0.7361, 0.8056, -0.5694, 0.8056, 2.431, 0.8056, 2.431, 1.111, 2.264, 1.111, 2.264, 0.8056, -0.5694, 0.8056, -0.7361, 0.8056, -0.7361, 0.5, -0.5694, 0.5, 2.431, 1.111, 2.431, 1.409, 2.264, 1.409, 2.264, 1.111, 2.431, -2.227, 2.431, -1.978, 2.264, -1.978, 2.264, -2.227, -0.5694, 0.5, -0.7361, 0.5, -0.7361, 0.2015, -0.5694, 0.2015, 2.431, 1.409, 2.431, 1.695, 2.264, 1.695, 2.264, 1.409, 2.431, -1.978, 2.431, -1.745, 2.264, -1.745, 2.264, -1.978, -0.5694, 0.2015, -0.7361, 0.2015, -0.7361, -0.08452, -0.5694, -0.08452, 2.431, 1.695, 2.431, 1.963, 2.264, 1.963, 2.264, 1.695, 2.431, -1.745, 2.431, -1.521, 2.264, -1.521, 2.264, -1.745, -0.5694, -0.08452, -0.7361, -0.08452, -0.7361, -0.355, -0.5694, -0.355, 2.431, 1.963, 2.431, 2.214, 2.264, 2.214, 2.264, 1.963, -0.5694, 3.29, -0.7361, 3.29, -0.7361, 3.085, -0.5694, 3.085, 2.431, -1.521, 2.431, -1.301, 2.264, -1.301, 2.264, -1.521, -0.5694, -0.355, -0.7361, -0.355, -0.7361, -0.6096, -0.5694, -0.6096, 2.431, 2.214, 2.431, 2.448, 2.264, 2.448, 2.264, 2.214, -0.5694, 3.085, -0.7361, 3.085, -0.7361, 2.88, -0.5694, 2.88, 2.431, -1.301, 2.431, -1.079, 2.264, -1.079, 2.264, -1.301, -0.5694, -0.6096, -0.7361, -0.6096, -0.7361, -0.8499, -0.5694, -0.8499, 2.431, 2.448, 2.431, 2.669, 2.264, 2.669, 2.264, 2.448, -0.5694, 2.88, -0.7361, 2.88, -0.7361, 2.669, -0.5694, 2.669, 2.431, -1.079, 2.431, -0.8499, 2.264, -0.8499, 2.264, -1.079, -0.5694, -0.8499, -0.7361, -0.8499, -0.7361, -1.079, -0.5694, -1.079, 2.431, 2.669, 2.431, 2.88, 2.264, 2.88, 2.264, 2.669, -0.5694, 2.669, -0.7361, 2.669, -0.7361, 2.448, -0.5694, 2.448, 2.431, -0.8499, 2.431, -0.6096, 2.264, -0.6096, 2.264, -0.8499, -0.5694, -1.079, -0.7361, -1.079, -0.7361, -1.301, -0.5694, -1.301, 2.431, 2.88, 2.431, 3.085, 2.264, 3.085, 2.264, 2.88, -0.5694, 2.448, -0.7361, 2.448, -0.7361, 2.214, -0.5694, 2.214, 2.431, -0.6096, 2.431, -0.355, 2.264, -0.355, 2.264, -0.6096, -0.5694, -1.301, -0.7361, -1.301, -0.7361, -1.521, -0.5694, -1.521, 2.431, 3.085, 2.431, 3.29, 2.264, 3.29, 2.264, 3.085, -0.5694, 2.214, -0.7361, 2.214, -0.7361, 1.963, -0.5694, 1.963, 2.431, -0.355, 2.431, -0.08452, 2.264, -0.08452, 2.264, -0.355, -0.5694, -1.521, -0.7361, -1.521, -0.7361, -1.745, -0.5694, -1.745, 2.264, 2.88, 2.264, 3.085, 2.097, 3.085, 2.097, 2.88, -0.7361, 2.448, -0.9028, 2.448, -0.9028, 2.214, -0.7361, 2.214, 2.264, -0.6096, 2.264, -0.355, 2.097, -0.355, 2.097, -0.6096, -0.7361, -1.301, -0.9028, -1.301, -0.9028, -1.521, -0.7361, -1.521, 2.264, 3.085, 2.264, 3.29, 2.097, 3.29, 2.097, 3.085, -0.7361, 2.214, -0.9028, 2.214, -0.9028, 1.963, -0.7361, 1.963, 2.264, -0.355, 2.264, -0.08452, 2.097, -0.08452, 2.097, -0.355, -0.7361, -1.521, -0.9028, -1.521, -0.9028, -1.745, -0.7361, -1.745, -0.7361, 1.963, -0.9028, 1.963, -0.9028, 1.695, -0.7361, 1.695, 2.264, -0.08452, 2.264, 0.2015, 2.097, 0.2015, 2.097, -0.08452, -0.7361, -1.745, -0.9028, -1.745, -0.9028, -1.978, -0.7361, -1.978, -0.7361, 1.695, -0.9028, 1.695, -0.9028, 1.409, -0.7361, 1.409, 2.264, 0.2015, 2.264, 0.5, 2.097, 0.5, 2.097, 0.2015, -0.7361, -1.978, -0.9028, -1.978, -0.9028, -2.227, -0.7361, -2.227, -0.7361, 1.409, -0.9028, 1.409, -0.9028, 1.111, -0.7361, 1.111, 2.264, 0.5, 2.264, 0.8056, 2.097, 0.8056, 2.097, 0.5, -0.7361, 1.111, -0.9028, 1.111, -0.9028, 0.8056, -0.7361, 0.8056, 2.264, 0.8056, 2.264, 1.111, 2.097, 1.111, 2.097, 0.8056, -0.7361, 0.8056, -0.9028, 0.8056, -0.9028, 0.5, -0.7361, 0.5, 2.264, 1.111, 2.264, 1.409, 2.097, 1.409, 2.097, 1.111, 2.264, -2.227, 2.264, -1.978, 2.097, -1.978, 2.097, -2.227, -0.7361, 0.5, -0.9028, 0.5, -0.9028, 0.2015, -0.7361, 0.2015, 2.264, 1.409, 2.264, 1.695, 2.097, 1.695, 2.097, 1.409, 2.264, -1.978, 2.264, -1.745, 2.097, -1.745, 2.097, -1.978, -0.7361, 0.2015, -0.9028, 0.2015, -0.9028, -0.08452, -0.7361, -0.08452, 2.264, 1.695, 2.264, 1.963, 2.097, 1.963, 2.097, 1.695, 2.264, -1.745, 2.264, -1.521, 2.097, -1.521, 2.097, -1.745, -0.7361, -0.08452, -0.9028, -0.08452, -0.9028, -0.355, -0.7361, -0.355, 2.264, 1.963, 2.264, 2.214, 2.097, 2.214, 2.097, 1.963, -0.7361, 3.29, -0.9028, 3.29, -0.9028, 3.085, -0.7361, 3.085, 2.264, -1.521, 2.264, -1.301, 2.097, -1.301, 2.097, -1.521, -0.7361, -0.355, -0.9028, -0.355, -0.9028, -0.6096, -0.7361, -0.6096, 2.264, 2.214, 2.264, 2.448, 2.097, 2.448, 2.097, 2.214, -0.7361, 3.085, -0.9028, 3.085, -0.9028, 2.88, -0.7361, 2.88, 2.264, -1.301, 2.264, -1.079, 2.097, -1.079, 2.097, -1.301, -0.7361, -0.6096, -0.9028, -0.6096, -0.9028, -0.8499, -0.7361, -0.8499, 2.264, 2.448, 2.264, 2.669, 2.097, 2.669, 2.097, 2.448, -0.7361, 2.88, -0.9028, 2.88, -0.9028, 2.669, -0.7361, 2.669, 2.264, -1.079, 2.264, -0.8499, 2.097, -0.8499, 2.097, -1.079, -0.7361, -0.8499, -0.9028, -0.8499, -0.9028, -1.079, -0.7361, -1.079, 2.264, 2.669, 2.264, 2.88, 2.097, 2.88, 2.097, 2.669, -0.7361, 2.669, -0.9028, 2.669, -0.9028, 2.448, -0.7361, 2.448, 2.264, -0.8499, 2.264, -0.6096, 2.097, -0.6096, 2.097, -0.8499, -0.7361, -1.079, -0.9028, -1.079, -0.9028, -1.301, -0.7361, -1.301, -0.9028, -0.6096, -1.069, -0.6096, -1.069, -0.8499, -0.9028, -0.8499, 2.097, 2.448, 2.097, 2.669, 1.931, 2.669, 1.931, 2.448, -0.9028, 2.88, -1.069, 2.88, -1.069, 2.669, -0.9028, 2.669, 2.097, -1.079, 2.097, -0.8499, 1.931, -0.8499, 1.931, -1.079, -0.9028, -0.8499, -1.069, -0.8499, -1.069, -1.079, -0.9028, -1.079, 2.097, 2.669, 2.097, 2.88, 1.931, 2.88, 1.931, 2.669, -0.9028, 2.669, -1.069, 2.669, -1.069, 2.448, -0.9028, 2.448, 2.097, -0.8499, 2.097, -0.6096, 1.931, -0.6096, 1.931, -0.8499, -0.9028, -1.079, -1.069, -1.079, -1.069, -1.301, -0.9028, -1.301, 2.097, 2.88, 2.097, 3.085, 1.931, 3.085, 1.931, 2.88, -0.9028, 2.448, -1.069, 2.448, -1.069, 2.214, -0.9028, 2.214, 2.097, -0.6096, 2.097, -0.355, 1.931, -0.355, 1.931, -0.6096, -0.9028, -1.301, -1.069, -1.301, -1.069, -1.521, -0.9028, -1.521, 2.097, 3.085, 2.097, 3.29, 1.931, 3.29, 1.931, 3.085, -0.9028, 2.214, -1.069, 2.214, -1.069, 1.963, -0.9028, 1.963, 2.097, -0.355, 2.097, -0.08452, 1.931, -0.08452, 1.931, -0.355, -0.9028, -1.521, -1.069, -1.521, -1.069, -1.745, -0.9028, -1.745, -0.9028, 1.963, -1.069, 1.963, -1.069, 1.695, -0.9028, 1.695, 2.097, -0.08452, 2.097, 0.2015, 1.931, 0.2015, 1.931, -0.08452, -0.9028, -1.745, -1.069, -1.745, -1.069, -1.978, -0.9028, -1.978, -0.9028, 1.695, -1.069, 1.695, -1.069, 1.409, -0.9028, 1.409, 2.097, 0.2015, 2.097, 0.5, 1.931, 0.5, 1.931, 0.2015, -0.9028, -1.978, -1.069, -1.978, -1.069, -2.227, -0.9028, -2.227, -0.9028, 1.409, -1.069, 1.409, -1.069, 1.111, -0.9028, 1.111, 2.097, 0.5, 2.097, 0.8056, 1.931, 0.8056, 1.931, 0.5, -0.9028, 1.111, -1.069, 1.111, -1.069, 0.8056, -0.9028, 0.8056, 2.097, 0.8056, 2.097, 1.111, 1.931, 1.111, 1.931, 0.8056, -0.9028, 0.8056, -1.069, 0.8056, -1.069, 0.5, -0.9028, 0.5, 2.097, 1.111, 2.097, 1.409, 1.931, 1.409, 1.931, 1.111, 2.097, -2.227, 2.097, -1.978, 1.931, -1.978, 1.931, -2.227, -0.9028, 0.5, -1.069, 0.5, -1.069, 0.2015, -0.9028, 0.2015, 2.097, 1.409, 2.097, 1.695, 1.931, 1.695, 1.931, 1.409, 2.097, -1.978, 2.097, -1.745, 1.931, -1.745, 1.931, -1.978, -0.9028, 0.2015, -1.069, 0.2015, -1.069, -0.08452, -0.9028, -0.08452, 2.097, 1.695, 2.097, 1.963, 1.931, 1.963, 1.931, 1.695, 2.097, -1.745, 2.097, -1.521, 1.931, -1.521, 1.931, -1.745, -0.9028, -0.08452, -1.069, -0.08452, -1.069, -0.355, -0.9028, -0.355, 2.097, 1.963, 2.097, 2.214, 1.931, 2.214, 1.931, 1.963, -0.9028, 3.29, -1.069, 3.29, -1.069, 3.085, -0.9028, 3.085, 2.097, -1.521, 2.097, -1.301, 1.931, -1.301, 1.931, -1.521, -0.9028, -0.355, -1.069, -0.355, -1.069, -0.6096, -0.9028, -0.6096, 2.097, 2.214, 2.097, 2.448, 1.931, 2.448, 1.931, 2.214, -0.9028, 3.085, -1.069, 3.085, -1.069, 2.88, -0.9028, 2.88, 2.097, -1.301, 2.097, -1.079, 1.931, -1.079, 1.931, -1.301, -1.069, -0.08452, -1.236, -0.08452, -1.236, -0.355, -1.069, -0.355, 1.931, 1.963, 1.931, 2.214, 1.764, 2.214, 1.764, 1.963, -1.069, 3.29, -1.236, 3.29, -1.236, 3.085, -1.069, 3.085, 1.931, -1.521, 1.931, -1.301, 1.764, -1.301, 1.764, -1.521, -1.069, -0.355, -1.236, -0.355, -1.236, -0.6096, -1.069, -0.6096, 1.931, 2.214, 1.931, 2.448, 1.764, 2.448, 1.764, 2.214, -1.069, 3.085, -1.236, 3.085, -1.236, 2.88, -1.069, 2.88, 1.931, -1.301, 1.931, -1.079, 1.764, -1.079, 1.764, -1.301, -1.069, -0.6096, -1.236, -0.6096, -1.236, -0.8499, -1.069, -0.8499, 1.931, 2.448, 1.931, 2.669, 1.764, 2.669, 1.764, 2.448, -1.069, 2.88, -1.236, 2.88, -1.236, 2.669, -1.069, 2.669, 1.931, -1.079, 1.931, -0.8499, 1.764, -0.8499, 1.764, -1.079, -1.069, -0.8499, -1.236, -0.8499, -1.236, -1.079, -1.069, -1.079, 1.931, 2.669, 1.931, 2.88, 1.764, 2.88, 1.764, 2.669, -1.069, 2.669, -1.236, 2.669, -1.236, 2.448, -1.069, 2.448, 1.931, -0.8499, 1.931, -0.6096, 1.764, -0.6096, 1.764, -0.8499, -1.069, -1.079, -1.236, -1.079, -1.236, -1.301, -1.069, -1.301, 1.931, 2.88, 1.931, 3.085, 1.764, 3.085, 1.764, 2.88, -1.069, 2.448, -1.236, 2.448, -1.236, 2.214, -1.069, 2.214, 1.931, -0.6096, 1.931, -0.355, 1.764, -0.355, 1.764, -0.6096, -1.069, -1.301, -1.236, -1.301, -1.236, -1.521, -1.069, -1.521, 1.931, 3.085, 1.931, 3.29, 1.764, 3.29, 1.764, 3.085, -1.069, 2.214, -1.236, 2.214, -1.236, 1.963, -1.069, 1.963, 1.931, -0.355, 1.931, -0.08452, 1.764, -0.08452, 1.764, -0.355, -1.069, -1.521, -1.236, -1.521, -1.236, -1.745, -1.069, -1.745, -1.069, 1.963, -1.236, 1.963, -1.236, 1.695, -1.069, 1.695, 1.931, -0.08452, 1.931, 0.2015, 1.764, 0.2015, 1.764, -0.08452, -1.069, -1.745, -1.236, -1.745, -1.236, -1.978, -1.069, -1.978, -1.069, 1.695, -1.236, 1.695, -1.236, 1.409, -1.069, 1.409, 1.931, 0.2015, 1.931, 0.5, 1.764, 0.5, 1.764, 0.2015, -1.069, -1.978, -1.236, -1.978, -1.236, -2.227, -1.069, -2.227, -1.069, 1.409, -1.236, 1.409, -1.236, 1.111, -1.069, 1.111, 1.931, 0.5, 1.931, 0.8056, 1.764, 0.8056, 1.764, 0.5, -1.069, 1.111, -1.236, 1.111, -1.236, 0.8056, -1.069, 0.8056, 1.931, 0.8056, 1.931, 1.111, 1.764, 1.111, 1.764, 0.8056, -1.069, 0.8056, -1.236, 0.8056, -1.236, 0.5, -1.069, 0.5, 1.931, 1.111, 1.931, 1.409, 1.764, 1.409, 1.764, 1.111, 1.931, -2.227, 1.931, -1.978, 1.764, -1.978, 1.764, -2.227, -1.069, 0.5, -1.236, 0.5, -1.236, 0.2015, -1.069, 0.2015, 1.931, 1.409, 1.931, 1.695, 1.764, 1.695, 1.764, 1.409, 1.931, -1.978, 1.931, -1.745, 1.764, -1.745, 1.764, -1.978, -1.069, 0.2015, -1.236, 0.2015, -1.236, -0.08452, -1.069, -0.08452, 1.931, 1.695, 1.931, 1.963, 1.764, 1.963, 1.764, 1.695, 1.931, -1.745, 1.931, -1.521, 1.764, -1.521, 1.764, -1.745, 1.764, -2.227, 1.764, -1.978, 1.597, -1.978, 1.597, -2.227, -1.236, 0.5, -1.403, 0.5, -1.403, 0.2015, -1.236, 0.2015, 1.764, 1.409, 1.764, 1.695, 1.597, 1.695, 1.597, 1.409, 1.764, -1.978, 1.764, -1.745, 1.597, -1.745, 1.597, -1.978, -1.236, 0.2015, -1.403, 0.2015, -1.403, -0.08452, -1.236, -0.08452, 1.764, 1.695, 1.764, 1.963, 1.597, 1.963, 1.597, 1.695, 1.764, -1.745, 1.764, -1.521, 1.597, -1.521, 1.597, -1.745, -1.236, -0.08452, -1.403, -0.08452, -1.403, -0.355, -1.236, -0.355, 1.764, 1.963, 1.764, 2.214, 1.597, 2.214, 1.597, 1.963, -1.236, 3.29, -1.403, 3.29, -1.403, 3.085, -1.236, 3.085, 1.764, -1.521, 1.764, -1.301, 1.597, -1.301, 1.597, -1.521, -1.236, -0.355, -1.403, -0.355, -1.403, -0.6096, -1.236, -0.6096, 1.764, 2.214, 1.764, 2.448, 1.597, 2.448, 1.597, 2.214, -1.236, 3.085, -1.403, 3.085, -1.403, 2.88, -1.236, 2.88, 1.764, -1.301, 1.764, -1.079, 1.597, -1.079, 1.597, -1.301, -1.236, -0.6096, -1.403, -0.6096, -1.403, -0.8499, -1.236, -0.8499, 1.764, 2.448, 1.764, 2.669, 1.597, 2.669, 1.597, 2.448, -1.236, 2.88, -1.403, 2.88, -1.403, 2.669, -1.236, 2.669, 1.764, -1.079, 1.764, -0.8499, 1.597, -0.8499, 1.597, -1.079, -1.236, -0.8499, -1.403, -0.8499, -1.403, -1.079, -1.236, -1.079, 1.764, 2.669, 1.764, 2.88, 1.597, 2.88, 1.597, 2.669, -1.236, 2.669, -1.403, 2.669, -1.403, 2.448, -1.236, 2.448, 1.764, -0.8499, 1.764, -0.6096, 1.597, -0.6096, 1.597, -0.8499, -1.236, -1.079, -1.403, -1.079, -1.403, -1.301, -1.236, -1.301, 1.764, 2.88, 1.764, 3.085, 1.597, 3.085, 1.597, 2.88, -1.236, 2.448, -1.403, 2.448, -1.403, 2.214, -1.236, 2.214, 1.764, -0.6096, 1.764, -0.355, 1.597, -0.355, 1.597, -0.6096, -1.236, -1.301, -1.403, -1.301, -1.403, -1.521, -1.236, -1.521, 1.764, 3.085, 1.764, 3.29, 1.597, 3.29, 1.597, 3.085, -1.236, 2.214, -1.403, 2.214, -1.403, 1.963, -1.236, 1.963, 1.764, -0.355, 1.764, -0.08452, 1.597, -0.08452, 1.597, -0.355, -1.236, -1.521, -1.403, -1.521, -1.403, -1.745, -1.236, -1.745, -1.236, 1.963, -1.403, 1.963, -1.403, 1.695, -1.236, 1.695, 1.764, -0.08452, 1.764, 0.2015, 1.597, 0.2015, 1.597, -0.08452, -1.236, -1.745, -1.403, -1.745, -1.403, -1.978, -1.236, -1.978, -1.236, 1.695, -1.403, 1.695, -1.403, 1.409, -1.236, 1.409, 1.764, 0.2015, 1.764, 0.5, 1.597, 0.5, 1.597, 0.2015, -1.236, -1.978, -1.403, -1.978, -1.403, -2.227, -1.236, -2.227, -1.236, 1.409, -1.403, 1.409, -1.403, 1.111, -1.236, 1.111, 1.764, 0.5, 1.764, 0.8056, 1.597, 0.8056, 1.597, 0.5, -1.236, 1.111, -1.403, 1.111, -1.403, 0.8056, -1.236, 0.8056, 1.764, 0.8056, 1.764, 1.111, 1.597, 1.111, 1.597, 0.8056, -1.236, 0.8056, -1.403, 0.8056, -1.403, 0.5, -1.236, 0.5, 1.764, 1.111, 1.764, 1.409, 1.597, 1.409, 1.597, 1.111, -1.403, 1.111, -1.569, 1.111, -1.569, 0.8056, -1.403, 0.8056, 1.597, 0.8056, 1.597, 1.111, 1.431, 1.111, 1.431, 0.8056, -1.403, 0.8056, -1.569, 0.8056, -1.569, 0.5, -1.403, 0.5, 1.597, 1.111, 1.597, 1.409, 1.431, 1.409, 1.431, 1.111, 1.597, -2.227, 1.597, -1.978, 1.431, -1.978, 1.431, -2.227, -1.403, 0.5, -1.569, 0.5, -1.569, 0.2015, -1.403, 0.2015, 1.597, 1.409, 1.597, 1.695, 1.431, 1.695, 1.431, 1.409, 1.597, -1.978, 1.597, -1.745, 1.431, -1.745, 1.431, -1.978, -1.403, 0.2015, -1.569, 0.2015, -1.569, -0.08452, -1.403, -0.08452, 1.597, 1.695, 1.597, 1.963, 1.431, 1.963, 1.431, 1.695, 1.597, -1.745, 1.597, -1.521, 1.431, -1.521, 1.431, -1.745, -1.403, -0.08452, -1.569, -0.08452, -1.569, -0.355, -1.403, -0.355, 1.597, 1.963, 1.597, 2.214, 1.431, 2.214, 1.431, 1.963, -1.403, 3.29, -1.569, 3.29, -1.569, 3.085, -1.403, 3.085, 1.597, -1.521, 1.597, -1.301, 1.431, -1.301, 1.431, -1.521, -1.403, -0.355, -1.569, -0.355, -1.569, -0.6096, -1.403, -0.6096, 1.597, 2.214, 1.597, 2.448, 1.431, 2.448, 1.431, 2.214, -1.403, 3.085, -1.569, 3.085, -1.569, 2.88, -1.403, 2.88, 1.597, -1.301, 1.597, -1.079, 1.431, -1.079, 1.431, -1.301, -1.403, -0.6096, -1.569, -0.6096, -1.569, -0.8499, -1.403, -0.8499, 1.597, 2.448, 1.597, 2.669, 1.431, 2.669, 1.431, 2.448, -1.403, 2.88, -1.569, 2.88, -1.569, 2.669, -1.403, 2.669, 1.597, -1.079, 1.597, -0.8499, 1.431, -0.8499, 1.431, -1.079, -1.403, -0.8499, -1.569, -0.8499, -1.569, -1.079, -1.403, -1.079, 1.597, 2.669, 1.597, 2.88, 1.431, 2.88, 1.431, 2.669, -1.403, 2.669, -1.569, 2.669, -1.569, 2.448, -1.403, 2.448, 1.597, -0.8499, 1.597, -0.6096, 1.431, -0.6096, 1.431, -0.8499, -1.403, -1.079, -1.569, -1.079, -1.569, -1.301, -1.403, -1.301, 1.597, 2.88, 1.597, 3.085, 1.431, 3.085, 1.431, 2.88, -1.403, 2.448, -1.569, 2.448, -1.569, 2.214, -1.403, 2.214, 1.597, -0.6096, 1.597, -0.355, 1.431, -0.355, 1.431, -0.6096, -1.403, -1.301, -1.569, -1.301, -1.569, -1.521, -1.403, -1.521, 1.597, 3.085, 1.597, 3.29, 1.431, 3.29, 1.431, 3.085, -1.403, 2.214, -1.569, 2.214, -1.569, 1.963, -1.403, 1.963, 1.597, -0.355, 1.597, -0.08452, 1.431, -0.08452, 1.431, -0.355, -1.403, -1.521, -1.569, -1.521, -1.569, -1.745, -1.403, -1.745, -1.403, 1.963, -1.569, 1.963, -1.569, 1.695, -1.403, 1.695, 1.597, -0.08452, 1.597, 0.2015, 1.431, 0.2015, 1.431, -0.08452, -1.403, -1.745, -1.569, -1.745, -1.569, -1.978, -1.403, -1.978, -1.403, 1.695, -1.569, 1.695, -1.569, 1.409, -1.403, 1.409, 1.597, 0.2015, 1.597, 0.5, 1.431, 0.5, 1.431, 0.2015, -1.403, -1.978, -1.569, -1.978, -1.569, -2.227, -1.403, -2.227, -1.403, 1.409, -1.569, 1.409, -1.569, 1.111, -1.403, 1.111, 1.597, 0.5, 1.597, 0.8056, 1.431, 0.8056, 1.431, 0.5, 1.431, -0.08452, 1.431, 0.2015, 1.264, 0.2015, 1.264, -0.08452, -1.569, -1.745, -1.736, -1.745, -1.736, -1.978, -1.569, -1.978, -1.569, 1.695, -1.736, 1.695, -1.736, 1.409, -1.569, 1.409, 1.431, 0.2015, 1.431, 0.5, 1.264, 0.5, 1.264, 0.2015, -1.569, -1.978, -1.736, -1.978, -1.736, -2.227, -1.569, -2.227, -1.569, 1.409, -1.736, 1.409, -1.736, 1.111, -1.569, 1.111, 1.431, 0.5, 1.431, 0.8056, 1.264, 0.8056, 1.264, 0.5, -1.569, 1.111, -1.736, 1.111, -1.736, 0.8056, -1.569, 0.8056, 1.431, 0.8056, 1.431, 1.111, 1.264, 1.111, 1.264, 0.8056, -1.569, 0.8056, -1.736, 0.8056, -1.736, 0.5, -1.569, 0.5, 1.431, 1.111, 1.431, 1.409, 1.264, 1.409, 1.264, 1.111, 1.431, -2.227, 1.431, -1.978, 1.264, -1.978, 1.264, -2.227, -1.569, 0.5, -1.736, 0.5, -1.736, 0.2015, -1.569, 0.2015, 1.431, 1.409, 1.431, 1.695, 1.264, 1.695, 1.264, 1.409, 1.431, -1.978, 1.431, -1.745, 1.264, -1.745, 1.264, -1.978, -1.569, 0.2015, -1.736, 0.2015, -1.736, -0.08452, -1.569, -0.08452, 1.431, 1.695, 1.431, 1.963, 1.264, 1.963, 1.264, 1.695, 1.431, -1.745, 1.431, -1.521, 1.264, -1.521, 1.264, -1.745, -1.569, -0.08452, -1.736, -0.08452, -1.736, -0.355, -1.569, -0.355, 1.431, 1.963, 1.431, 2.214, 1.264, 2.214, 1.264, 1.963, -1.569, 3.29, -1.736, 3.29, -1.736, 3.085, -1.569, 3.085, 1.431, -1.521, 1.431, -1.301, 1.264, -1.301, 1.264, -1.521, -1.569, -0.355, -1.736, -0.355, -1.736, -0.6096, -1.569, -0.6096, 1.431, 2.214, 1.431, 2.448, 1.264, 2.448, 1.264, 2.214, -1.569, 3.085, -1.736, 3.085, -1.736, 2.88, -1.569, 2.88, 1.431, -1.301, 1.431, -1.079, 1.264, -1.079, 1.264, -1.301, -1.569, -0.6096, -1.736, -0.6096, -1.736, -0.8499, -1.569, -0.8499, 1.431, 2.448, 1.431, 2.669, 1.264, 2.669, 1.264, 2.448, -1.569, 2.88, -1.736, 2.88, -1.736, 2.669, -1.569, 2.669, 1.431, -1.079, 1.431, -0.8499, 1.264, -0.8499, 1.264, -1.079, -1.569, -0.8499, -1.736, -0.8499, -1.736, -1.079, -1.569, -1.079, 1.431, 2.669, 1.431, 2.88, 1.264, 2.88, 1.264, 2.669, -1.569, 2.669, -1.736, 2.669, -1.736, 2.448, -1.569, 2.448, 1.431, -0.8499, 1.431, -0.6096, 1.264, -0.6096, 1.264, -0.8499, -1.569, -1.079, -1.736, -1.079, -1.736, -1.301, -1.569, -1.301, 1.431, 2.88, 1.431, 3.085, 1.264, 3.085, 1.264, 2.88, -1.569, 2.448, -1.736, 2.448, -1.736, 2.214, -1.569, 2.214, 1.431, -0.6096, 1.431, -0.355, 1.264, -0.355, 1.264, -0.6096, -1.569, -1.301, -1.736, -1.301, -1.736, -1.521, -1.569, -1.521, 1.431, 3.085, 1.431, 3.29, 1.264, 3.29, 1.264, 3.085, -1.569, 2.214, -1.736, 2.214, -1.736, 1.963, -1.569, 1.963, 1.431, -0.355, 1.431, -0.08452, 1.264, -0.08452, 1.264, -0.355, -1.569, -1.521, -1.736, -1.521, -1.736, -1.745, -1.569, -1.745, -1.569, 1.963, -1.736, 1.963, -1.736, 1.695, -1.569, 1.695, -1.736, 2.448, -1.903, 2.448, -1.903, 2.214, -1.736, 2.214, 1.264, -0.6096, 1.264, -0.355, 1.097, -0.355, 1.097, -0.6096, -1.736, -1.301, -1.903, -1.301, -1.903, -1.521, -1.736, -1.521, 1.264, 3.085, 1.264, 3.29, 1.097, 3.29, 1.097, 3.085, -1.736, 2.214, -1.903, 2.214, -1.903, 1.963, -1.736, 1.963, 1.264, -0.355, 1.264, -0.08452, 1.097, -0.08452, 1.097, -0.355, -1.736, -1.521, -1.903, -1.521, -1.903, -1.745, -1.736, -1.745, -1.736, 1.963, -1.903, 1.963, -1.903, 1.695, -1.736, 1.695, 1.264, -0.08452, 1.264, 0.2015, 1.097, 0.2015, 1.097, -0.08452, -1.736, -1.745, -1.903, -1.745, -1.903, -1.978, -1.736, -1.978, -1.736, 1.695, -1.903, 1.695, -1.903, 1.409, -1.736, 1.409, 1.264, 0.2015, 1.264, 0.5, 1.097, 0.5, 1.097, 0.2015, -1.736, -1.978, -1.903, -1.978, -1.903, -2.227, -1.736, -2.227, -1.736, 1.409, -1.903, 1.409, -1.903, 1.111, -1.736, 1.111, 1.264, 0.5, 1.264, 0.8056, 1.097, 0.8056, 1.097, 0.5, -1.736, 1.111, -1.903, 1.111, -1.903, 0.8056, -1.736, 0.8056, 1.264, 0.8056, 1.264, 1.111, 1.097, 1.111, 1.097, 0.8056, -1.736, 0.8056, -1.903, 0.8056, -1.903, 0.5, -1.736, 0.5, 1.264, 1.111, 1.264, 1.409, 1.097, 1.409, 1.097, 1.111, 1.264, -2.227, 1.264, -1.978, 1.097, -1.978, 1.097, -2.227, -1.736, 0.5, -1.903, 0.5, -1.903, 0.2015, -1.736, 0.2015, 1.264, 1.409, 1.264, 1.695, 1.097, 1.695, 1.097, 1.409, 1.264, -1.978, 1.264, -1.745, 1.097, -1.745, 1.097, -1.978, -1.736, 0.2015, -1.903, 0.2015, -1.903, -0.08452, -1.736, -0.08452, 1.264, 1.695, 1.264, 1.963, 1.097, 1.963, 1.097, 1.695, 1.264, -1.745, 1.264, -1.521, 1.097, -1.521, 1.097, -1.745, -1.736, -0.08452, -1.903, -0.08452, -1.903, -0.355, -1.736, -0.355, 1.264, 1.963, 1.264, 2.214, 1.097, 2.214, 1.097, 1.963, -1.736, 3.29, -1.903, 3.29, -1.903, 3.085, -1.736, 3.085, 1.264, -1.521, 1.264, -1.301, 1.097, -1.301, 1.097, -1.521, -1.736, -0.355, -1.903, -0.355, -1.903, -0.6096, -1.736, -0.6096, 1.264, 2.214, 1.264, 2.448, 1.097, 2.448, 1.097, 2.214, -1.736, 3.085, -1.903, 3.085, -1.903, 2.88, -1.736, 2.88, 1.264, -1.301, 1.264, -1.079, 1.097, -1.079, 1.097, -1.301, -1.736, -0.6096, -1.903, -0.6096, -1.903, -0.8499, -1.736, -0.8499, 1.264, 2.448, 1.264, 2.669, 1.097, 2.669, 1.097, 2.448, -1.736, 2.88, -1.903, 2.88, -1.903, 2.669, -1.736, 2.669, 1.264, -1.079, 1.264, -0.8499, 1.097, -0.8499, 1.097, -1.079, -1.736, -0.8499, -1.903, -0.8499, -1.903, -1.079, -1.736, -1.079, 1.264, 2.669, 1.264, 2.88, 1.097, 2.88, 1.097, 2.669, -1.736, 2.669, -1.903, 2.669, -1.903, 2.448, -1.736, 2.448, 1.264, -0.8499, 1.264, -0.6096, 1.097, -0.6096, 1.097, -0.8499, -1.736, -1.079, -1.903, -1.079, -1.903, -1.301, -1.736, -1.301, 1.264, 2.88, 1.264, 3.085, 1.097, 3.085, 1.097, 2.88, 1.097, 1.695, 0.9306, 1.695, 0.9306, 1.409, 1.097, 1.409, -1.903, 0.2015, -1.903, 0.5, -2.069, 0.5, -2.069, 0.2015, 1.097, -1.978, 0.9306, -1.978, 0.9306, -2.227, 1.097, -2.227, 1.097, 1.409, 0.9306, 1.409, 0.9306, 1.111, 1.097, 1.111, -1.903, 0.5, -1.903, 0.8056, -2.069, 0.8056, -2.069, 0.5, 1.097, -2.227, 0.9306, -2.227, -1.358, -2.5, 1.097, 1.111, 0.9306, 1.111, 0.9306, 0.8056, 1.097, 0.8056, -1.903, 0.8056, -1.903, 1.111, -2.069, 1.111, -2.069, 0.8056, -1.358, -2.5, -1.903, -2.227, -2.069, -2.227, 1.097, 0.8056, 0.9306, 0.8056, 0.9306, 0.5, 1.097, 0.5, -1.903, 1.111, -1.903, 1.409, -2.069, 1.409, -2.069, 1.111, -1.903, -2.227, -1.903, -1.978, -2.069, -1.978, -2.069, -2.227, 1.097, 0.5, 0.9306, 0.5, 0.9306, 0.2015, 1.097, 0.2015, -1.903, 1.409, -1.903, 1.695, -2.069, 1.695, -2.069, 1.409, -1.903, -1.978, -1.903, -1.745, -2.069, -1.745, -2.069, -1.978, 1.097, 0.2015, 0.9306, 0.2015, 0.9306, -0.08452, 1.097, -0.08452, -1.903, 1.695, -1.903, 1.963, -2.069, 1.963, -2.069, 1.695, 1.889, 3.5, 0.9306, 3.29, 1.097, 3.29, -1.903, -1.745, -1.903, -1.521, -2.069, -1.521, -2.069, -1.745, 1.097, -0.08452, 0.9306, -0.08452, 0.9306, -0.355, 1.097, -0.355, -1.903, 1.963, -1.903, 2.214, -2.069, 2.214, -2.069, 1.963, 1.097, 3.29, 0.9306, 3.29, 0.9306, 3.085, 1.097, 3.085, -1.903, -1.521, -1.903, -1.301, -2.069, -1.301, -2.069, -1.521, 1.097, -0.355, 0.9306, -0.355, 0.9306, -0.6096, 1.097, -0.6096, -1.903, 2.214, -1.903, 2.448, -2.069, 2.448, -2.069, 2.214, 1.097, 3.085, 0.9306, 3.085, 0.9306, 2.88, 1.097, 2.88, -1.903, -1.301, -1.903, -1.079, -2.069, -1.079, -2.069, -1.301, 1.097, -0.6096, 0.9306, -0.6096, 0.9306, -0.8499, 1.097, -0.8499, -1.903, 2.448, -1.903, 2.669, -2.069, 2.669, -2.069, 2.448, 1.097, 2.88, 0.9306, 2.88, 0.9306, 2.669, 1.097, 2.669, -1.903, -1.079, -1.903, -0.8499, -2.069, -0.8499, -2.069, -1.079, 1.097, -0.8499, 0.9306, -0.8499, 0.9306, -1.079, 1.097, -1.079, -1.903, 2.669, -1.903, 2.88, -2.069, 2.88, -2.069, 2.669, 1.097, 2.669, 0.9306, 2.669, 0.9306, 2.448, 1.097, 2.448, -1.903, -0.8499, -1.903, -0.6096, -2.069, -0.6096, -2.069, -0.8499, 1.097, -1.079, 0.9306, -1.079, 0.9306, -1.301, 1.097, -1.301, -1.903, 2.88, -1.903, 3.085, -2.069, 3.085, -2.069, 2.88, 1.097, 2.448, 0.9306, 2.448, 0.9306, 2.214, 1.097, 2.214, -1.903, -0.6096, -1.903, -0.355, -2.069, -0.355, -2.069, -0.6096, 1.097, -1.301, 0.9306, -1.301, 0.9306, -1.521, 1.097, -1.521, -1.903, 3.085, -1.903, 3.29, -2.069, 3.29, -2.069, 3.085, 1.097, 2.214, 0.9306, 2.214, 0.9306, 1.963, 1.097, 1.963, -1.903, -0.355, -1.903, -0.08452, -2.069, -0.08452, -2.069, -0.355, 1.097, -1.521, 0.9306, -1.521, 0.9306, -1.745, 1.097, -1.745, 4.097, 3.29, 1.889, 3.5, 3.931, 3.29, 1.097, 1.963, 0.9306, 1.963, 0.9306, 1.695, 1.097, 1.695, -1.903, -0.08452, -1.903, 0.2015, -2.069, 0.2015, -2.069, -0.08452, 1.097, -1.745, 0.9306, -1.745, 0.9306, -1.978, 1.097, -1.978, 1.889, 3.5, 0.7639, 3.29, 0.9306, 3.29, 3.931, 3.29, 1.889, 3.5, 3.764, 3.29, 0.9306, -2.227, 0.7639, -2.227, -1.358, -2.5, -1.358, -2.5, -2.069, -2.227, -2.236, -2.227, 1.889, 3.5, 0.5972, 3.29, 0.7639, 3.29, 3.764, 3.29, 1.889, 3.5, 3.597, 3.29, 0.7639, -2.227, 0.5972, -2.227, -1.358, -2.5, -1.358, -2.5, -2.236, -2.227, -2.403, -2.227, 0.5972, -2.227, 0.4306, -2.227, -1.358, -2.5, -1.358, -2.5, -2.403, -2.227, -2.569, -2.227, 1.889, 3.5, 0.4306, 3.29, 0.5972, 3.29, 3.597, 3.29, 1.889, 3.5, 3.431, 3.29, 3.431, 3.29, 1.889, 3.5, 3.264, 3.29, 0.4306, -2.227, 0.2639, -2.227, -1.358, -2.5, -1.358, -2.5, -2.569, -2.227, -2.736, -2.227, 1.889, 3.5, 0.2639, 3.29, 0.4306, 3.29, 3.264, 3.29, 1.889, 3.5, 3.097, 3.29, 0.2639, -2.227, 0.09722, -2.227, -1.358, -2.5, -1.358, -2.5, -2.736, -2.227, -2.903, -2.227, 1.889, 3.5, 0.09722, 3.29, 0.2639, 3.29, 3.097, 3.29, 1.889, 3.5, 2.931, 3.29, 0.09722, -2.227, -0.06945, -2.227, -1.358, -2.5, -1.358, -2.5, -2.903, -2.227, -3.069, -2.227, 1.889, 3.5, -0.06944, 3.29, 0.09722, 3.29, 2.931, 3.29, 1.889, 3.5, 2.764, 3.29, -0.06945, -2.227, -0.2361, -2.227, -1.358, -2.5, -1.358, -2.5, -3.069, -2.227, -3.236, -2.227, 1.889, 3.5, -0.2361, 3.29, -0.06944, 3.29, 1.889, 3.5, -0.4028, 3.29, -0.2361, 3.29, 2.764, 3.29, 1.889, 3.5, 2.597, 3.29, -0.2361, -2.227, -0.4028, -2.227, -1.358, -2.5, -1.358, -2.5, -3.236, -2.227, -3.403, -2.227, -0.4028, -2.227, -0.5694, -2.227, -1.358, -2.5, 4.642, -2.5, 2.597, -2.227, 2.431, -2.227, 1.889, 3.5, -0.5694, 3.29, -0.4028, 3.29, 2.597, 3.29, 1.889, 3.5, 2.431, 3.29, -0.5694, -2.227, -0.7361, -2.227, -1.358, -2.5, 4.642, -2.5, 2.431, -2.227, 2.264, -2.227, 1.889, 3.5, -0.7361, 3.29, -0.5694, 3.29, 2.431, 3.29, 1.889, 3.5, 2.264, 3.29, 2.264, 3.29, 1.889, 3.5, 2.097, 3.29, -0.7361, -2.227, -0.9028, -2.227, -1.358, -2.5, 4.642, -2.5, 2.264, -2.227, 2.097, -2.227, 1.889, 3.5, -0.9028, 3.29, -0.7361, 3.29, 2.097, 3.29, 1.889, 3.5, 1.931, 3.29, -0.9028, -2.227, -1.069, -2.227, -1.358, -2.5, 4.642, -2.5, 2.097, -2.227, 1.931, -2.227, 1.889, 3.5, -1.069, 3.29, -0.9028, 3.29, 1.931, 3.29, 1.889, 3.5, 1.764, 3.29, -1.069, -2.227, -1.236, -2.227, -1.358, -2.5, 4.642, -2.5, 1.931, -2.227, 1.764, -2.227, 1.889, 3.5, 4.764, 3.29, -1.069, 3.29, 1.889, 3.5, 4.597, 3.29, 4.764, 3.29, 1.764, 3.29, 1.889, 3.5, 1.597, 3.29, -1.236, -2.227, -1.403, -2.227, -1.358, -2.5, 4.642, -2.5, 1.764, -2.227, 1.597, -2.227, -1.403, -2.227, -1.569, -2.227, -1.358, -2.5, -1.358, -2.5, 1.597, -2.227, 1.431, -2.227, 1.889, 3.5, 4.431, 3.29, 4.597, 3.29, 1.597, 3.29, 1.889, 3.5, 1.431, 3.29, -1.569, -2.227, -1.736, -2.227, -1.358, -2.5, -1.358, -2.5, 1.431, -2.227, 1.264, -2.227, 1.889, 3.5, 4.264, 3.29, 4.431, 3.29, 1.431, 3.29, 1.889, 3.5, 1.264, 3.29, 1.264, 3.29, 1.889, 3.5, 1.097, 3.29, -1.736, -2.227, -1.903, -2.227, -1.358, -2.5, -1.358, -2.5, 1.264, -2.227, 1.097, -2.227, 1.889, 3.5, 4.097, 3.29, 4.264, 3.29])
me_mesh.materials.append(mat_material)
me_mesh.use_remesh_preserve_volume = False
me_mesh.use_remesh_preserve_attributes = False
me_mesh.use_mirror_vertex_groups = False
me_mesh.update()

# ---- objects
ob_beziercircle = bpy.data.objects.new('BezierCircle', me_mesh)
ob_lamp = bpy.data.objects.new('Lamp', light_lamp)
ob_camera = bpy.data.objects.new('Camera', cam_camera)

# ---- transforms, parenting, visibility, modifiers, constraints
ob_beziercircle.location = (0.0, 0.0, 0.0)
ob_beziercircle.rotation_euler = (1.571, -0.0, 0.0)
ob_beziercircle.lineart.crease_threshold = 0.0
ob_lamp.location = (4.076, 1.005, 5.904)
ob_lamp.rotation_euler = (0.6503, 0.05522, 1.866)
ob_lamp.lock_rotations_4d = False
ob_lamp.empty_display_type = 'ARROWS'
ob_lamp.color = (0.0, 0.0, 0.0, 0.0)
ob_lamp.lineart.crease_threshold = 0.0
ob_camera.location = (7.481, -6.508, 5.344)
ob_camera.rotation_euler = (1.109, 0.01082, 0.8149)
ob_camera.lock_rotations_4d = False
ob_camera.empty_display_type = 'ARROWS'
ob_camera.color = (0.0, 0.0, 0.0, 0.0)
ob_camera.display_type = 'WIRE'
ob_camera.lineart.crease_threshold = 0.0

# ---- collection membership
col_collection_1.objects.link(ob_beziercircle)
col_collection_1.objects.link(ob_lamp)
col_collection_1.objects.link(ob_camera)

# ---- scene / render settings (as saved in the file)
scene.camera = ob_camera
scene.frame_start = 1; scene.frame_end = 250; scene.frame_set(1)
scene.render.engine = 'BLENDER_EEVEE_NEXT'
scene.render.resolution_percentage = 50
scene.render.dither_intensity = 0.0
scene.cycles.use_denoising = False
scene.cycles.samples = 10
scene.cycles.sampling_pattern = 'TABULATED_SOBOL'
scene.cycles.light_sampling_threshold = 0.0
scene.cycles.use_adaptive_sampling = False
scene.cycles.use_light_tree = False
scene.cycles.blur_glossy = 0.0
scene.cycles.pixel_filter_type = 'GAUSSIAN'
scene.cycles.sample_clamp_indirect = 0.0
scene.view_settings.view_transform = 'Standard'
bpy.context.view_layer.update()
